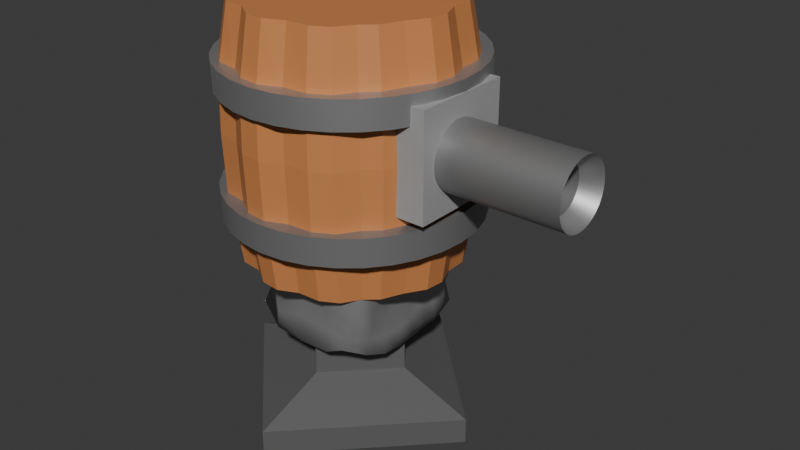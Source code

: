 # Source: kegturret.blend  (saved by Blender 4.5.90; exported with 4.5.12 LTS)
import bpy
from mathutils import Matrix  # noqa: F401  (used for matrix-valued properties, if any)

bpy.ops.wm.read_factory_settings(use_empty=True)
scene = bpy.context.scene
scene.name = 'Scene'

# ---- collections
col_collection = bpy.data.collections.new('Collection'); scene.collection.children.link(col_collection)

# ---- materials (node trees are filled in below, after node groups)
mat_material_003 = bpy.data.materials.new('Material.003')
mat_material_005 = bpy.data.materials.new('Material.005')
mat_material_004 = bpy.data.materials.new('Material.004')
mat_material_007 = bpy.data.materials.new('Material.007')
mat_material_009 = bpy.data.materials.new('Material.009')
mat_material_010 = bpy.data.materials.new('Material.010')
mat_material_011 = bpy.data.materials.new('Material.011')

# ---- node groups
ng_smooth_by_angle = bpy.data.node_groups.new('Smooth by Angle', 'GeometryNodeTree')
_s = ng_smooth_by_angle.interface.new_socket(name='Mesh', in_out='OUTPUT', socket_type='NodeSocketGeometry')
_s = ng_smooth_by_angle.interface.new_socket(name='Mesh', in_out='INPUT', socket_type='NodeSocketGeometry')
_s = ng_smooth_by_angle.interface.new_socket(name='Angle', in_out='INPUT', socket_type='NodeSocketFloat')
_s.subtype = 'ANGLE'
_s.default_value = 0.5236
_s.min_value = 0.0
_s.max_value = 3.142
_s.description = 'Maximum face angle for smooth edges'
_s = ng_smooth_by_angle.interface.new_socket(name='Ignore Sharpness', in_out='INPUT', socket_type='NodeSocketBool')
_s.force_non_field = True
ng_smooth_by_angle.description = 'Set the sharpness of mesh edges based on the angle between the neighboring faces'
ng_smooth_by_angle.is_modifier = True
_N = ng_smooth_by_angle.nodes; _L = ng_smooth_by_angle.links
n0 = _N.new('GeometryNodeSetShadeSmooth'); n0.name = 'Set Shade Smooth'; n0.location = (120, -80)
n0.domain = 'EDGE'
n1 = _N.new('GeometryNodeSetShadeSmooth'); n1.name = 'Set Shade Smooth.001'; n1.location = (300, -80)
n2 = _N.new('NodeGroupOutput'); n2.name = 'Group Output'; n2.location = (480, -80)
n3 = _N.new('GeometryNodeInputMeshEdgeAngle'); n3.name = 'Edge Angle'; n3.location = (-440, -240)
n4 = _N.new('NodeGroupInput'); n4.name = 'Group Input'; n4.location = (-80, -80)
n5 = _N.new('GeometryNodeInputEdgeSmooth'); n5.name = 'Is Edge Smooth'; n5.location = (-260, -120)
n6 = _N.new('GeometryNodeInputShadeSmooth'); n6.name = 'Is Shade Smooth'; n6.location = (-440, -397)
n7 = _N.new('FunctionNodeCompare'); n7.name = 'Compare'; n7.location = (-260, -260)
n7.operation = 'LESS_EQUAL'
n7.inputs[6].default_value = (0.0, 0.0, 0.0, 0.0)
n7.inputs[7].default_value = (0.0, 0.0, 0.0, 0.0)
n8 = _N.new('FunctionNodeBooleanMath'); n8.name = 'Boolean Math.001'; n8.location = (-80, -260)
n9 = _N.new('NodeGroupInput'); n9.name = 'Group Input.001'; n9.location = (-440, -329)
n10 = _N.new('NodeGroupInput'); n10.name = 'Group Input.002'; n10.location = (-259, -189)
n11 = _N.new('FunctionNodeBooleanMath'); n11.name = 'Boolean Math'; n11.location = (-80, -149)
n11.operation = 'OR'
n12 = _N.new('FunctionNodeBooleanMath'); n12.name = 'Boolean Math.002'; n12.location = (-260, -380)
n12.operation = 'OR'
n13 = _N.new('NodeGroupInput'); n13.name = 'Group Input.003'; n13.location = (-440, -460)
_L.new(n3.outputs[0], n7.inputs[0])
_L.new(n1.outputs[0], n2.inputs[0])
_L.new(n9.outputs[1], n7.inputs[1])
_L.new(n7.outputs[0], n8.inputs[0])
_L.new(n4.outputs[0], n0.inputs[0])
_L.new(n0.outputs[0], n1.inputs[0])
_L.new(n8.outputs[0], n0.inputs[2])
_L.new(n10.outputs[2], n11.inputs[1])
_L.new(n5.outputs[0], n11.inputs[0])
_L.new(n11.outputs[0], n0.inputs[1])
_L.new(n13.outputs[2], n12.inputs[1])
_L.new(n6.outputs[0], n12.inputs[0])
_L.new(n12.outputs[0], n8.inputs[1])
n2.is_active_output = True

# ---- material node trees
mat_material_003.use_nodes = True; mat_material_003.node_tree.nodes.clear()
_N = mat_material_003.node_tree.nodes; _L = mat_material_003.node_tree.links
n0 = _N.new('ShaderNodeBsdfPrincipled'); n0.name = 'Principled BSDF'; n0.location = (-200, 100)
n0.inputs[0].default_value = (0.6211, 0.2357, 0.07837, 1.0)
n1 = _N.new('ShaderNodeOutputMaterial'); n1.name = 'Material Output'; n1.location = (200, 100)
_L.new(n0.outputs[0], n1.inputs[0])
n1.is_active_output = True
mat_material_005.use_nodes = True; mat_material_005.node_tree.nodes.clear()
_N = mat_material_005.node_tree.nodes; _L = mat_material_005.node_tree.links
n0 = _N.new('ShaderNodeBsdfPrincipled'); n0.name = 'Principled BSDF'; n0.location = (-200, 100)
n0.inputs[0].default_value = (0.32, 0.32, 0.32, 1.0)
n0.inputs[1].default_value = 0.627
n1 = _N.new('ShaderNodeOutputMaterial'); n1.name = 'Material Output'; n1.location = (200, 100)
_L.new(n0.outputs[0], n1.inputs[0])
n1.is_active_output = True
mat_material_004.use_nodes = True; mat_material_004.node_tree.nodes.clear()
_N = mat_material_004.node_tree.nodes; _L = mat_material_004.node_tree.links
n0 = _N.new('ShaderNodeBsdfPrincipled'); n0.name = 'Principled BSDF'; n0.location = (-200, 100)
n0.inputs[0].default_value = (0.4887, 0.4887, 0.4887, 1.0)
n0.inputs[1].default_value = 0.8095
n1 = _N.new('ShaderNodeOutputMaterial'); n1.name = 'Material Output'; n1.location = (200, 100)
_L.new(n0.outputs[0], n1.inputs[0])
n1.is_active_output = True
mat_material_007.use_nodes = True; mat_material_007.node_tree.nodes.clear()
_N = mat_material_007.node_tree.nodes; _L = mat_material_007.node_tree.links
n0 = _N.new('ShaderNodeBsdfPrincipled'); n0.name = 'Principled BSDF'; n0.location = (-200, 100)
n0.inputs[0].default_value = (0.3743, 0.3743, 0.3743, 1.0)
n0.inputs[1].default_value = 0.7302
n1 = _N.new('ShaderNodeOutputMaterial'); n1.name = 'Material Output'; n1.location = (200, 100)
_L.new(n0.outputs[0], n1.inputs[0])
n1.is_active_output = True
mat_material_009.use_nodes = True; mat_material_009.node_tree.nodes.clear()
_N = mat_material_009.node_tree.nodes; _L = mat_material_009.node_tree.links
n0 = _N.new('ShaderNodeBsdfPrincipled'); n0.name = 'Principled BSDF'; n0.location = (-200, 100)
n0.inputs[0].default_value = (0.4607, 0.4607, 0.4607, 1.0)
n0.inputs[1].default_value = 0.6429
n1 = _N.new('ShaderNodeOutputMaterial'); n1.name = 'Material Output'; n1.location = (200, 100)
_L.new(n0.outputs[0], n1.inputs[0])
n1.is_active_output = True
mat_material_010.use_nodes = True; mat_material_010.node_tree.nodes.clear()
_N = mat_material_010.node_tree.nodes; _L = mat_material_010.node_tree.links
n0 = _N.new('ShaderNodeBsdfPrincipled'); n0.name = 'Principled BSDF'; n0.location = (-200, 100)
n0.inputs[0].default_value = (0.115, 0.115, 0.115, 1.0)
n1 = _N.new('ShaderNodeOutputMaterial'); n1.name = 'Material Output'; n1.location = (200, 100)
_L.new(n0.outputs[0], n1.inputs[0])
n1.is_active_output = True
mat_material_011.use_nodes = True; mat_material_011.node_tree.nodes.clear()
_N = mat_material_011.node_tree.nodes; _L = mat_material_011.node_tree.links
n0 = _N.new('ShaderNodeBsdfPrincipled'); n0.name = 'Principled BSDF'; n0.location = (-200, 100)
n0.inputs[0].default_value = (0.3663, 0.3663, 0.3663, 1.0)
n1 = _N.new('ShaderNodeOutputMaterial'); n1.name = 'Material Output'; n1.location = (200, 100)
_L.new(n0.outputs[0], n1.inputs[0])
n1.is_active_output = True

# ---- world
world_world = bpy.data.worlds.new('World'); scene.world = world_world
world_world.use_nodes = True; world_world.node_tree.nodes.clear()
_N = world_world.node_tree.nodes; _L = world_world.node_tree.links
n0 = _N.new('ShaderNodeOutputWorld'); n0.name = 'World Output'; n0.location = (200, 100)
n1 = _N.new('ShaderNodeBackground'); n1.name = 'Background'; n1.location = (-200, 100)
n1.inputs[0].default_value = (0.05088, 0.05088, 0.05088, 1.0)
_L.new(n1.outputs[0], n0.inputs[0])
n0.is_active_output = True
world_world.color = (0.05088, 0.05088, 0.05088)
world_world.sun_shadow_jitter_overblur = 0.0

# ---- meshes
me_cylinder = bpy.data.meshes.new('Cylinder')
me_cylinder.from_pydata([(0.0, 1.067, -1.0), (0.0, 1.067, 1.063), (0.1951, 0.9808, -1.0), (0.1951, 0.9808, 1.063), (0.407, 0.9887, -1.0), (0.407, 0.9887, 1.063), (0.5799, 0.8963, -1.0), (0.5799, 0.8963, 1.063), (0.7071, 0.7071, -1.0), (0.7071, 0.7071, 1.063), (0.8824, 0.5903, -1.0), (0.8824, 0.5903, 1.063), (0.9748, 0.4174, -1.0), (0.9748, 0.4174, 1.063), (0.9808, 0.1951, -1.0), (0.9808, 0.1951, 1.063), (1.059, 0.0, -1.0), (1.059, 0.0, 1.063), (1.04, -0.1951, -1.0), (1.04, -0.1951, 1.063), (0.9239, -0.3827, -1.0), (0.9239, -0.3827, 1.063), (0.8315, -0.597, -1.0), (0.8315, -0.597, 1.063), (0.7071, -0.7071, -1.0), (0.7071, -0.7071, 1.063), (0.5975, -0.8785, -1.0), (0.5975, -0.8785, 1.063), (0.4246, -0.9709, -1.0), (0.4246, -0.9709, 1.063), (0.1951, -0.9808, -1.0), (0.1951, -0.9808, 1.063), (0.0, -1.069, -1.0), (0.0, -1.069, 1.063), (-0.1951, -1.049, -1.0), (-0.1951, -1.049, 1.063), (-0.3827, -0.9239, -1.0), (-0.3827, -0.9239, 1.063), (-0.6031, -0.898, -1.0), (-0.6031, -0.898, 1.063), (-0.7547, -0.7736, -1.0), (-0.7547, -0.7736, 1.063), (-0.8315, -0.5556, -1.0), (-0.8315, -0.5556, 1.063), (-0.9804, -0.3956, -1.0), (-0.9804, -0.3956, 1.063), (-1.021, -0.208, -1.0), (-1.021, -0.208, 1.063), (-0.984, 0.0, -1.0), (-0.984, 0.0, 1.063), (-1.035, 0.2064, -1.0), (-1.035, 0.2064, 1.063), (-0.9782, 0.394, -1.0), (-0.9782, 0.394, 1.063), (-0.8315, 0.5556, -1.0), (-0.8315, 0.5556, 1.063), (-0.7701, 0.74, -1.0), (-0.7701, 0.74, 1.063), (-0.6186, 0.8643, -1.0), (-0.6186, 0.8643, 1.063), (-0.3827, 0.9239, -1.0), (-0.3827, 0.9239, 1.063), (-0.1951, 1.048, -1.0), (-0.1951, 1.048, 1.063), (-1.734e-09, 1.195, 0.07449), (0.22, 1.106, 0.07449), (0.4559, 1.107, 0.07449), (0.6508, 1.002, 0.07449), (0.7973, 0.7973, 0.07449), (0.9885, 0.6612, 0.07449), (1.093, 0.4663, 0.07449), (1.106, 0.22, 0.07449), (1.186, 0.0, 0.07449), (1.165, -0.22, 0.07449), (1.042, -0.4315, 0.07449), (0.9376, -0.6679, 0.07449), (0.7973, -0.7973, 0.07449), (0.6684, -0.9846, 0.07449), (0.4734, -1.089, 0.07449), (0.22, -1.106, 0.07449), (-1.734e-09, -1.196, 0.07449), (-0.22, -1.175, 0.07449), (-0.4315, -1.042, 0.07449), (-0.674, -1.004, 0.07449), (-0.8449, -0.8638, 0.07449), (-0.9376, -0.6265, 0.07449), (-1.098, -0.4444, 0.07449), (-1.146, -0.2329, 0.07449), (-1.112, 0.0, 0.07449), (-1.16, 0.2313, 0.07449), (-1.096, 0.4429, 0.07449), (-0.9376, 0.6265, 0.07449), (-0.8604, 0.8302, 0.07449), (-0.6895, 0.9704, 0.07449), (-0.4315, 1.042, 0.07449), (-0.22, 1.173, 0.07449), (-1.515e-09, 1.179, 0.5483), (0.2168, 1.09, 0.5483), (0.4497, 1.092, 0.5483), (0.6419, 0.989, 0.5483), (0.7859, 0.7859, 0.5483), (0.9751, 0.6523, 0.5483), (1.078, 0.4601, 0.5483), (1.09, 0.2168, 0.5483), (1.17, 0.0, 0.5483), (1.149, -0.2168, 0.5483), (1.027, -0.4254, 0.5483), (0.9242, -0.6589, 0.5483), (0.7859, -0.7859, 0.5483), (0.6594, -0.9712, 0.5483), (0.4673, -1.074, 0.5483), (0.2168, -1.09, 0.5483), (-1.515e-09, -1.18, 0.5483), (-0.2168, -1.159, 0.5483), (-0.4254, -1.027, 0.5483), (-0.6651, -0.9907, 0.5483), (-0.8335, -0.8525, 0.5483), (-0.9242, -0.6175, 0.5483), (-1.083, -0.4383, 0.5483), (-1.131, -0.2298, 0.5483), (-1.096, 0.0, 0.5483), (-1.144, 0.2282, 0.5483), (-1.081, 0.4367, 0.5483), (-0.9242, 0.6175, 0.5483), (-0.849, 0.8188, 0.5483), (-0.6805, 0.957, 0.5483), (-0.4254, 1.027, 0.5483), (-0.2168, 1.157, 0.5483), (0.216, 1.086, -0.3979), (0.448, 1.088, -0.3979), (0.6395, 0.9854, -0.3979), (0.7829, 0.7829, -0.3979), (0.9715, 0.6499, -0.3979), (1.074, 0.4585, -0.3979), (1.086, 0.216, -0.3979), (1.166, -4.161e-10, -0.3979), (1.145, -0.216, -0.3979), (1.023, -0.4237, -0.3979), (0.9206, -0.6566, -0.3979), (0.7829, -0.7829, -0.3979), (0.657, -0.9676, -0.3979), (0.4656, -1.07, -0.3979), (0.216, -1.086, -0.3979), (-1.456e-09, -1.176, -0.3979), (-0.216, -1.155, -0.3979), (-0.4237, -1.023, -0.3979), (-0.6627, -0.9871, -0.3979), (-0.8305, -0.8494, -0.3979), (-0.9206, -0.6151, -0.3979), (-1.079, -0.4366, -0.3979), (-1.126, -0.2289, -0.3979), (-1.091, -4.161e-10, -0.3979), (-1.14, 0.2274, -0.3979), (-1.077, 0.4351, -0.3979), (-0.9206, 0.6151, -0.3979), (-0.8459, 0.8158, -0.3979), (-0.6782, 0.9534, -0.3979), (-0.4237, 1.023, -0.3979), (-0.216, 1.153, -0.3979), (-1.456e-09, 1.174, -0.3979)], [], [(96, 1, 3, 97), (97, 3, 5, 98), (98, 5, 7, 99), (99, 7, 9, 100), (100, 9, 11, 101), (101, 11, 13, 102), (102, 13, 15, 103), (103, 15, 17, 104), (104, 17, 19, 105), (105, 19, 21, 106), (106, 21, 23, 107), (107, 23, 25, 108), (108, 25, 27, 109), (109, 27, 29, 110), (110, 29, 31, 111), (111, 31, 33, 112), (112, 33, 35, 113), (113, 35, 37, 114), (114, 37, 39, 115), (115, 39, 41, 116), (116, 41, 43, 117), (117, 43, 45, 118), (118, 45, 47, 119), (119, 47, 49, 120), (120, 49, 51, 121), (121, 51, 53, 122), (122, 53, 55, 123), (123, 55, 57, 124), (124, 57, 59, 125), (125, 59, 61, 126), (3, 1, 63, 61, 59, 57, 55, 53, 51, 49, 47, 45, 43, 41, 39, 37, 35, 33, 31, 29, 27, 25, 23, 21, 19, 17, 15, 13, 11, 9, 7, 5), (126, 61, 63, 127), (127, 63, 1, 96), (0, 2, 4, 6, 8, 10, 12, 14, 16, 18, 20, 22, 24, 26, 28, 30, 32, 34, 36, 38, 40, 42, 44, 46, 48, 50, 52, 54, 56, 58, 60, 62), (158, 95, 64, 159), (157, 94, 95, 158), (156, 93, 94, 157), (155, 92, 93, 156), (154, 91, 92, 155), (153, 90, 91, 154), (152, 89, 90, 153), (151, 88, 89, 152), (150, 87, 88, 151), (149, 86, 87, 150), (148, 85, 86, 149), (147, 84, 85, 148), (146, 83, 84, 147), (145, 82, 83, 146), (144, 81, 82, 145), (143, 80, 81, 144), (142, 79, 80, 143), (141, 78, 79, 142), (140, 77, 78, 141), (139, 76, 77, 140), (138, 75, 76, 139), (137, 74, 75, 138), (136, 73, 74, 137), (135, 72, 73, 136), (134, 71, 72, 135), (133, 70, 71, 134), (132, 69, 70, 133), (131, 68, 69, 132), (130, 67, 68, 131), (129, 66, 67, 130), (128, 65, 66, 129), (159, 64, 65, 128), (95, 127, 96, 64), (94, 126, 127, 95), (93, 125, 126, 94), (92, 124, 125, 93), (91, 123, 124, 92), (90, 122, 123, 91), (89, 121, 122, 90), (88, 120, 121, 89), (87, 119, 120, 88), (86, 118, 119, 87), (85, 117, 118, 86), (84, 116, 117, 85), (83, 115, 116, 84), (82, 114, 115, 83), (81, 113, 114, 82), (80, 112, 113, 81), (79, 111, 112, 80), (78, 110, 111, 79), (77, 109, 110, 78), (76, 108, 109, 77), (75, 107, 108, 76), (74, 106, 107, 75), (73, 105, 106, 74), (72, 104, 105, 73), (71, 103, 104, 72), (70, 102, 103, 71), (69, 101, 102, 70), (68, 100, 101, 69), (67, 99, 100, 68), (66, 98, 99, 67), (65, 97, 98, 66), (64, 96, 97, 65), (0, 159, 128, 2), (2, 128, 129, 4), (4, 129, 130, 6), (6, 130, 131, 8), (8, 131, 132, 10), (10, 132, 133, 12), (12, 133, 134, 14), (14, 134, 135, 16), (16, 135, 136, 18), (18, 136, 137, 20), (20, 137, 138, 22), (22, 138, 139, 24), (24, 139, 140, 26), (26, 140, 141, 28), (28, 141, 142, 30), (30, 142, 143, 32), (32, 143, 144, 34), (34, 144, 145, 36), (36, 145, 146, 38), (38, 146, 147, 40), (40, 147, 148, 42), (42, 148, 149, 44), (44, 149, 150, 46), (46, 150, 151, 48), (48, 151, 152, 50), (50, 152, 153, 52), (52, 153, 154, 54), (54, 154, 155, 56), (56, 155, 156, 58), (58, 156, 157, 60), (60, 157, 158, 62), (62, 158, 159, 0)])
_uv = me_cylinder.uv_layers.new(name='UVMap')
_uv.uv.foreach_set('vector', [1.0, 0.875, 1.0, 1.0, 0.9688, 1.0, 0.9688, 0.875, 0.9688, 0.875, 0.9688, 1.0, 0.9375, 1.0, 0.9375, 0.875, 0.9375, 0.875, 0.9375, 1.0, 0.9062, 1.0, 0.9062, 0.875, 0.9062, 0.875, 0.9062, 1.0, 0.875, 1.0, 0.875, 0.875, 0.875, 0.875, 0.875, 1.0, 0.8438, 1.0, 0.8438, 0.875, 0.8438, 0.875, 0.8438, 1.0, 0.8125, 1.0, 0.8125, 0.875, 0.8125, 0.875, 0.8125, 1.0, 0.7812, 1.0, 0.7812, 0.875, 0.7812, 0.875, 0.7812, 1.0, 0.75, 1.0, 0.75, 0.875, 0.75, 0.875, 0.75, 1.0, 0.7188, 1.0, 0.7188, 0.875, 0.7188, 0.875, 0.7188, 1.0, 0.6875, 1.0, 0.6875, 0.875, 0.6875, 0.875, 0.6875, 1.0, 0.6562, 1.0, 0.6562, 0.875, 0.6562, 0.875, 0.6562, 1.0, 0.625, 1.0, 0.625, 0.875, 0.625, 0.875, 0.625, 1.0, 0.5938, 1.0, 0.5938, 0.875, 0.5938, 0.875, 0.5938, 1.0, 0.5625, 1.0, 0.5625, 0.875, 0.5625, 0.875, 0.5625, 1.0, 0.5312, 1.0, 0.5312, 0.875, 0.5312, 0.875, 0.5312, 1.0, 0.5, 1.0, 0.5, 0.875, 0.5, 0.875, 0.5, 1.0, 0.4688, 1.0, 0.4688, 0.875, 0.4688, 0.875, 0.4688, 1.0, 0.4375, 1.0, 0.4375, 0.875, 0.4375, 0.875, 0.4375, 1.0, 0.4062, 1.0, 0.4062, 0.875, 0.4062, 0.875, 0.4062, 1.0, 0.375, 1.0, 0.375, 0.875, 0.375, 0.875, 0.375, 1.0, 0.3438, 1.0, 0.3438, 0.875, 0.3438, 0.875, 0.3438, 1.0, 0.3125, 1.0, 0.3125, 0.875, 0.3125, 0.875, 0.3125, 1.0, 0.2812, 1.0, 0.2812, 0.875, 0.2812, 0.875, 0.2812, 1.0, 0.25, 1.0, 0.25, 0.875, 0.25, 0.875, 0.25, 1.0, 0.2188, 1.0, 0.2188, 0.875, 0.2188, 0.875, 0.2188, 1.0, 0.1875, 1.0, 0.1875, 0.875, 0.1875, 0.875, 0.1875, 1.0, 0.1562, 1.0, 0.1562, 0.875, 0.1562, 0.875, 0.1562, 1.0, 0.125, 1.0, 0.125, 0.875, 0.125, 0.875, 0.125, 1.0, 0.09375, 1.0, 0.09375, 0.875, 0.09375, 0.875, 0.09375, 1.0, 0.0625, 1.0, 0.0625, 0.875, 0.2968, 0.4854, 0.25, 0.49, 0.2032, 0.4854, 0.1582, 0.4717, 0.1167, 0.4496, 0.08029, 0.4197, 0.05045, 0.3833, 0.02827, 0.3418, 0.01461, 0.2968, 0.01, 0.25, 0.01461, 0.2032, 0.02827, 0.1582, 0.05045, 0.1167, 0.08029, 0.08029, 0.1167, 0.05045, 0.1582, 0.02827, 0.2032, 0.01461, 0.25, 0.01, 0.2968, 0.01461, 0.3418, 0.02827, 0.3833, 0.05045, 0.4197, 0.08029, 0.4496, 0.1167, 0.4717, 0.1582, 0.4854, 0.2032, 0.49, 0.25, 0.4854, 0.2968, 0.4717, 0.3418, 0.4496, 0.3833, 0.4197, 0.4197, 0.3833, 0.4496, 0.3418, 0.4717, 0.0625, 0.875, 0.0625, 1.0, 0.03125, 1.0, 0.03125, 0.875, 0.03125, 0.875, 0.03125, 1.0, 0.0, 1.0, 0.0, 0.875, 0.75, 0.49, 0.7968, 0.4854, 0.8418, 0.4717, 0.8833, 0.4496, 0.9197, 0.4197, 0.9496, 0.3833, 0.9717, 0.3418, 0.9854, 0.2968, 0.99, 0.25, 0.9854, 0.2032, 0.9717, 0.1582, 0.9496, 0.1167, 0.9197, 0.08029, 0.8833, 0.05045, 0.8418, 0.02827, 0.7968, 0.01461, 0.75, 0.01, 0.7032, 0.01461, 0.6582, 0.02827, 0.6167, 0.05045, 0.5803, 0.08029, 0.5504, 0.1167, 0.5283, 0.1582, 0.5146, 0.2032, 0.51, 0.25, 0.5146, 0.2968, 0.5283, 0.3418, 0.5504, 0.3833, 0.5803, 0.4197, 0.6167, 0.4496, 0.6582, 0.4717, 0.7032, 0.4854, 0.03125, 0.625, 0.03125, 0.75, 0.0, 0.75, 0.0, 0.625, 0.0625, 0.625, 0.0625, 0.75, 0.03125, 0.75, 0.03125, 0.625, 0.09375, 0.625, 0.09375, 0.75, 0.0625, 0.75, 0.0625, 0.625, 0.125, 0.625, 0.125, 0.75, 0.09375, 0.75, 0.09375, 0.625, 0.1562, 0.625, 0.1562, 0.75, 0.125, 0.75, 0.125, 0.625, 0.1875, 0.625, 0.1875, 0.75, 0.1562, 0.75, 0.1562, 0.625, 0.2188, 0.625, 0.2188, 0.75, 0.1875, 0.75, 0.1875, 0.625, 0.25, 0.625, 0.25, 0.75, 0.2188, 0.75, 0.2188, 0.625, 0.2812, 0.625, 0.2812, 0.75, 0.25, 0.75, 0.25, 0.625, 0.3125, 0.625, 0.3125, 0.75, 0.2812, 0.75, 0.2812, 0.625, 0.3438, 0.625, 0.3438, 0.75, 0.3125, 0.75, 0.3125, 0.625, 0.375, 0.625, 0.375, 0.75, 0.3438, 0.75, 0.3438, 0.625, 0.4062, 0.625, 0.4062, 0.75, 0.375, 0.75, 0.375, 0.625, 0.4375, 0.625, 0.4375, 0.75, 0.4062, 0.75, 0.4062, 0.625, 0.4688, 0.625, 0.4688, 0.75, 0.4375, 0.75, 0.4375, 0.625, 0.5, 0.625, 0.5, 0.75, 0.4688, 0.75, 0.4688, 0.625, 0.5312, 0.625, 0.5312, 0.75, 0.5, 0.75, 0.5, 0.625, 0.5625, 0.625, 0.5625, 0.75, 0.5312, 0.75, 0.5312, 0.625, 0.5938, 0.625, 0.5938, 0.75, 0.5625, 0.75, 0.5625, 0.625, 0.625, 0.625, 0.625, 0.75, 0.5938, 0.75, 0.5938, 0.625, 0.6562, 0.625, 0.6562, 0.75, 0.625, 0.75, 0.625, 0.625, 0.6875, 0.625, 0.6875, 0.75, 0.6562, 0.75, 0.6562, 0.625, 0.7188, 0.625, 0.7188, 0.75, 0.6875, 0.75, 0.6875, 0.625, 0.75, 0.625, 0.75, 0.75, 0.7188, 0.75, 0.7188, 0.625, 0.7812, 0.625, 0.7812, 0.75, 0.75, 0.75, 0.75, 0.625, 0.8125, 0.625, 0.8125, 0.75, 0.7812, 0.75, 0.7812, 0.625, 0.8438, 0.625, 0.8438, 0.75, 0.8125, 0.75, 0.8125, 0.625, 0.875, 0.625, 0.875, 0.75, 0.8438, 0.75, 0.8438, 0.625, 0.9062, 0.625, 0.9062, 0.75, 0.875, 0.75, 0.875, 0.625, 0.9375, 0.625, 0.9375, 0.75, 0.9062, 0.75, 0.9062, 0.625, 0.9688, 0.625, 0.9688, 0.75, 0.9375, 0.75, 0.9375, 0.625, 1.0, 0.625, 1.0, 0.75, 0.9688, 0.75, 0.9688, 0.625, 0.03125, 0.75, 0.03125, 0.875, 0.0, 0.875, 0.0, 0.75, 0.0625, 0.75, 0.0625, 0.875, 0.03125, 0.875, 0.03125, 0.75, 0.09375, 0.75, 0.09375, 0.875, 0.0625, 0.875, 0.0625, 0.75, 0.125, 0.75, 0.125, 0.875, 0.09375, 0.875, 0.09375, 0.75, 0.1562, 0.75, 0.1562, 0.875, 0.125, 0.875, 0.125, 0.75, 0.1875, 0.75, 0.1875, 0.875, 0.1562, 0.875, 0.1562, 0.75, 0.2188, 0.75, 0.2188, 0.875, 0.1875, 0.875, 0.1875, 0.75, 0.25, 0.75, 0.25, 0.875, 0.2188, 0.875, 0.2188, 0.75, 0.2812, 0.75, 0.2812, 0.875, 0.25, 0.875, 0.25, 0.75, 0.3125, 0.75, 0.3125, 0.875, 0.2812, 0.875, 0.2812, 0.75, 0.3438, 0.75, 0.3438, 0.875, 0.3125, 0.875, 0.3125, 0.75, 0.375, 0.75, 0.375, 0.875, 0.3438, 0.875, 0.3438, 0.75, 0.4062, 0.75, 0.4062, 0.875, 0.375, 0.875, 0.375, 0.75, 0.4375, 0.75, 0.4375, 0.875, 0.4062, 0.875, 0.4062, 0.75, 0.4688, 0.75, 0.4688, 0.875, 0.4375, 0.875, 0.4375, 0.75, 0.5, 0.75, 0.5, 0.875, 0.4688, 0.875, 0.4688, 0.75, 0.5312, 0.75, 0.5312, 0.875, 0.5, 0.875, 0.5, 0.75, 0.5625, 0.75, 0.5625, 0.875, 0.5312, 0.875, 0.5312, 0.75, 0.5938, 0.75, 0.5938, 0.875, 0.5625, 0.875, 0.5625, 0.75, 0.625, 0.75, 0.625, 0.875, 0.5938, 0.875, 0.5938, 0.75, 0.6562, 0.75, 0.6562, 0.875, 0.625, 0.875, 0.625, 0.75, 0.6875, 0.75, 0.6875, 0.875, 0.6562, 0.875, 0.6562, 0.75, 0.7188, 0.75, 0.7188, 0.875, 0.6875, 0.875, 0.6875, 0.75, 0.75, 0.75, 0.75, 0.875, 0.7188, 0.875, 0.7188, 0.75, 0.7812, 0.75, 0.7812, 0.875, 0.75, 0.875, 0.75, 0.75, 0.8125, 0.75, 0.8125, 0.875, 0.7812, 0.875, 0.7812, 0.75, 0.8438, 0.75, 0.8438, 0.875, 0.8125, 0.875, 0.8125, 0.75, 0.875, 0.75, 0.875, 0.875, 0.8438, 0.875, 0.8438, 0.75, 0.9062, 0.75, 0.9062, 0.875, 0.875, 0.875, 0.875, 0.75, 0.9375, 0.75, 0.9375, 0.875, 0.9062, 0.875, 0.9062, 0.75, 0.9688, 0.75, 0.9688, 0.875, 0.9375, 0.875, 0.9375, 0.75, 1.0, 0.75, 1.0, 0.875, 0.9688, 0.875, 0.9688, 0.75, 1.0, 0.5, 1.0, 0.625, 0.9688, 0.625, 0.9688, 0.5, 0.9688, 0.5, 0.9688, 0.625, 0.9375, 0.625, 0.9375, 0.5, 0.9375, 0.5, 0.9375, 0.625, 0.9062, 0.625, 0.9062, 0.5, 0.9062, 0.5, 0.9062, 0.625, 0.875, 0.625, 0.875, 0.5, 0.875, 0.5, 0.875, 0.625, 0.8438, 0.625, 0.8438, 0.5, 0.8438, 0.5, 0.8438, 0.625, 0.8125, 0.625, 0.8125, 0.5, 0.8125, 0.5, 0.8125, 0.625, 0.7812, 0.625, 0.7812, 0.5, 0.7812, 0.5, 0.7812, 0.625, 0.75, 0.625, 0.75, 0.5, 0.75, 0.5, 0.75, 0.625, 0.7188, 0.625, 0.7188, 0.5, 0.7188, 0.5, 0.7188, 0.625, 0.6875, 0.625, 0.6875, 0.5, 0.6875, 0.5, 0.6875, 0.625, 0.6562, 0.625, 0.6562, 0.5, 0.6562, 0.5, 0.6562, 0.625, 0.625, 0.625, 0.625, 0.5, 0.625, 0.5, 0.625, 0.625, 0.5938, 0.625, 0.5938, 0.5, 0.5938, 0.5, 0.5938, 0.625, 0.5625, 0.625, 0.5625, 0.5, 0.5625, 0.5, 0.5625, 0.625, 0.5312, 0.625, 0.5312, 0.5, 0.5312, 0.5, 0.5312, 0.625, 0.5, 0.625, 0.5, 0.5, 0.5, 0.5, 0.5, 0.625, 0.4688, 0.625, 0.4688, 0.5, 0.4688, 0.5, 0.4688, 0.625, 0.4375, 0.625, 0.4375, 0.5, 0.4375, 0.5, 0.4375, 0.625, 0.4062, 0.625, 0.4062, 0.5, 0.4062, 0.5, 0.4062, 0.625, 0.375, 0.625, 0.375, 0.5, 0.375, 0.5, 0.375, 0.625, 0.3438, 0.625, 0.3438, 0.5, 0.3438, 0.5, 0.3438, 0.625, 0.3125, 0.625, 0.3125, 0.5, 0.3125, 0.5, 0.3125, 0.625, 0.2812, 0.625, 0.2812, 0.5, 0.2812, 0.5, 0.2812, 0.625, 0.25, 0.625, 0.25, 0.5, 0.25, 0.5, 0.25, 0.625, 0.2188, 0.625, 0.2188, 0.5, 0.2188, 0.5, 0.2188, 0.625, 0.1875, 0.625, 0.1875, 0.5, 0.1875, 0.5, 0.1875, 0.625, 0.1562, 0.625, 0.1562, 0.5, 0.1562, 0.5, 0.1562, 0.625, 0.125, 0.625, 0.125, 0.5, 0.125, 0.5, 0.125, 0.625, 0.09375, 0.625, 0.09375, 0.5, 0.09375, 0.5, 0.09375, 0.625, 0.0625, 0.625, 0.0625, 0.5, 0.0625, 0.5, 0.0625, 0.625, 0.03125, 0.625, 0.03125, 0.5, 0.03125, 0.5, 0.03125, 0.625, 0.0, 0.625, 0.0, 0.5])
me_cylinder.materials.append(mat_material_003)
me_cylinder.update()
me_circle_002 = bpy.data.meshes.new('Circle.002')
me_circle_002.from_pydata([(0.05367, -0.9885, 0.2086), (-0.1414, -0.9693, 0.2079), (-0.329, -0.9125, 0.2056), (-0.5019, -0.8201, 0.202), (-0.6534, -0.6959, 0.1971), (-0.7778, -0.5444, 0.1912), (-0.8702, -0.3717, 0.1844), (-0.9271, -0.1842, 0.177), (-0.9463, 0.01071, 0.1694), (-0.9271, 0.2057, 0.1617), (-0.8702, 0.3931, 0.1543), (-0.7778, 0.5659, 0.1475), (-0.6534, 0.7173, 0.1416), (-0.5019, 0.8415, 0.1367), (-0.329, 0.9339, 0.1331), (-0.1414, 0.9907, 0.1309), (0.05367, 1.01, 0.1301), (0.2488, 0.9907, 0.1309), (0.4364, 0.9339, 0.1331), (0.6092, 0.8415, 0.1367), (0.7608, 0.7173, 0.1416), (0.8851, 0.5659, 0.1475), (0.9775, 0.3931, 0.1543), (1.034, 0.2057, 0.1617), (1.054, 0.01071, 0.1694), (1.034, -0.1842, 0.177), (0.9775, -0.3717, 0.1844), (0.8851, -0.5444, 0.1912), (0.7608, -0.6959, 0.1971), (0.6092, -0.8201, 0.202), (0.4364, -0.9125, 0.2056), (0.2488, -0.9693, 0.2079), (0.07114, -0.993, -0.004287), (-0.1239, -0.9738, -0.005041), (-0.3115, -0.9169, -0.007275), (-0.4844, -0.8246, -0.0109), (-0.636, -0.7003, -0.01579), (-0.7603, -0.5489, -0.02173), (-0.8527, -0.3761, -0.02852), (-0.9096, -0.1887, -0.03589), (-0.9289, 0.006267, -0.04354), (-0.9096, 0.2012, -0.0512), (-0.8527, 0.3887, -0.05857), (-0.7603, 0.5614, -0.06536), (-0.636, 0.7128, -0.0713), (-0.4844, 0.8371, -0.07619), (-0.3115, 0.9294, -0.07981), (-0.1239, 0.9863, -0.08205), (0.07114, 1.005, -0.0828), (0.2662, 0.9863, -0.08205), (0.4538, 0.9294, -0.07981), (0.6267, 0.8371, -0.07619), (0.7782, 0.7128, -0.0713), (0.9026, 0.5614, -0.06536), (0.995, 0.3887, -0.05857), (1.052, 0.2012, -0.0512), (1.071, 0.006267, -0.04354), (1.052, -0.1887, -0.03589), (0.995, -0.3761, -0.02852), (0.9026, -0.5489, -0.02173), (0.7782, -0.7003, -0.01579), (0.6267, -0.8246, -0.0109), (0.4538, -0.9169, -0.007275), (0.2662, -0.9738, -0.005041), (0.07114, -1.24, 0.005407), (-0.1721, -1.216, 0.004467), (-0.406, -1.145, 0.001681), (-0.6216, -1.03, -0.002843), (-0.8106, -0.8748, -0.008931), (-0.9656, -0.686, -0.01635), (-1.081, -0.4705, -0.02481), (-1.152, -0.2368, -0.03399), (-1.176, 0.006267, -0.04354), (-1.152, 0.2493, -0.0531), (-1.081, 0.4831, -0.06228), (-0.9656, 0.6985, -0.07074), (-0.8106, 0.8873, -0.07816), (-0.6216, 1.042, -0.08425), (-0.406, 1.157, -0.08877), (-0.1721, 1.228, -0.09156), (0.07114, 1.252, -0.0925), (0.3144, 1.228, -0.09156), (0.5483, 1.157, -0.08877), (0.7639, 1.042, -0.08425), (0.9529, 0.8873, -0.07816), (1.108, 0.6985, -0.07074), (1.223, 0.4831, -0.06228), (1.294, 0.2493, -0.0531), (1.318, 0.006267, -0.04354), (1.294, -0.2368, -0.03399), (1.223, -0.4705, -0.02481), (1.108, -0.686, -0.01635), (0.9529, -0.8748, -0.008931), (0.7639, -1.03, -0.002843), (0.5483, -1.145, 0.001681), (0.3144, -1.216, 0.004467), (0.07114, -1.231, 0.2242), (-0.1721, -1.207, 0.2233), (-0.406, -1.136, 0.2205), (-0.6216, -1.021, 0.216), (-0.8106, -0.8662, 0.2099), (-0.9656, -0.6774, 0.2025), (-1.081, -0.4619, 0.194), (-1.152, -0.2282, 0.1848), (-1.176, 0.01486, 0.1753), (-1.152, 0.2579, 0.1657), (-1.081, 0.4917, 0.1565), (-0.9656, 0.7071, 0.1481), (-0.8106, 0.8959, 0.1407), (-0.6216, 1.051, 0.1346), (-0.406, 1.166, 0.13), (-0.1721, 1.237, 0.1273), (0.07114, 1.261, 0.1263), (0.3144, 1.237, 0.1273), (0.5483, 1.166, 0.13), (0.7639, 1.051, 0.1346), (0.9529, 0.8959, 0.1407), (1.108, 0.7071, 0.1481), (1.223, 0.4917, 0.1565), (1.294, 0.2579, 0.1657), (1.318, 0.01486, 0.1753), (1.294, -0.2282, 0.1848), (1.223, -0.4619, 0.194), (1.108, -0.6774, 0.2025), (0.9529, -0.8662, 0.2099), (0.7639, -1.021, 0.216), (0.5483, -1.136, 0.2205), (0.3144, -1.207, 0.2233)], [], [(24, 23, 55, 56), (11, 10, 42, 43), (25, 24, 56, 57), (12, 11, 43, 44), (26, 25, 57, 58), (13, 12, 44, 45), (27, 26, 58, 59), (14, 13, 45, 46), (1, 0, 32, 33), (28, 27, 59, 60), (15, 14, 46, 47), (2, 1, 33, 34), (29, 28, 60, 61), (16, 15, 47, 48), (3, 2, 34, 35), (30, 29, 61, 62), (17, 16, 48, 49), (4, 3, 35, 36), (31, 30, 62, 63), (18, 17, 49, 50), (5, 4, 36, 37), (0, 31, 63, 32), (19, 18, 50, 51), (6, 5, 37, 38), (20, 19, 51, 52), (7, 6, 38, 39), (21, 20, 52, 53), (8, 7, 39, 40), (22, 21, 53, 54), (9, 8, 40, 41), (23, 22, 54, 55), (10, 9, 41, 42), (37, 36, 68, 69), (32, 63, 95, 64), (51, 50, 82, 83), (38, 37, 69, 70), (52, 51, 83, 84), (39, 38, 70, 71), (53, 52, 84, 85), (40, 39, 71, 72), (54, 53, 85, 86), (41, 40, 72, 73), (55, 54, 86, 87), (42, 41, 73, 74), (56, 55, 87, 88), (43, 42, 74, 75), (57, 56, 88, 89), (44, 43, 75, 76), (58, 57, 89, 90), (45, 44, 76, 77), (59, 58, 90, 91), (46, 45, 77, 78), (33, 32, 64, 65), (60, 59, 91, 92), (47, 46, 78, 79), (34, 33, 65, 66), (61, 60, 92, 93), (48, 47, 79, 80), (35, 34, 66, 67), (62, 61, 93, 94), (49, 48, 80, 81), (36, 35, 67, 68), (63, 62, 94, 95), (50, 49, 81, 82), (72, 71, 103, 104), (86, 85, 117, 118), (73, 72, 104, 105), (87, 86, 118, 119), (74, 73, 105, 106), (88, 87, 119, 120), (75, 74, 106, 107), (89, 88, 120, 121), (76, 75, 107, 108), (90, 89, 121, 122), (77, 76, 108, 109), (91, 90, 122, 123), (78, 77, 109, 110), (65, 64, 96, 97), (92, 91, 123, 124), (79, 78, 110, 111), (66, 65, 97, 98), (93, 92, 124, 125), (80, 79, 111, 112), (67, 66, 98, 99), (94, 93, 125, 126), (81, 80, 112, 113), (68, 67, 99, 100), (95, 94, 126, 127), (82, 81, 113, 114), (69, 68, 100, 101), (64, 95, 127, 96), (83, 82, 114, 115), (70, 69, 101, 102), (84, 83, 115, 116), (71, 70, 102, 103), (85, 84, 116, 117), (23, 24, 120, 119), (10, 11, 107, 106), (24, 25, 121, 120), (11, 12, 108, 107), (25, 26, 122, 121), (12, 13, 109, 108), (26, 27, 123, 122), (13, 14, 110, 109), (0, 1, 97, 96), (27, 28, 124, 123), (14, 15, 111, 110), (1, 2, 98, 97), (28, 29, 125, 124), (15, 16, 112, 111), (2, 3, 99, 98), (29, 30, 126, 125), (16, 17, 113, 112), (3, 4, 100, 99), (30, 31, 127, 126), (17, 18, 114, 113), (4, 5, 101, 100), (31, 0, 96, 127), (18, 19, 115, 114), (5, 6, 102, 101), (19, 20, 116, 115), (6, 7, 103, 102), (20, 21, 117, 116), (7, 8, 104, 103), (21, 22, 118, 117), (8, 9, 105, 104), (22, 23, 119, 118), (9, 10, 106, 105)])
me_circle_002.polygons.foreach_set('use_smooth', [True] * 128)
_uv = me_circle_002.uv_layers.new(name='UVMap')
_uv.uv.foreach_set('vector', [0.0, 0.0, 0.0, 0.0, 0.0, 0.0, 0.0, 0.0, 0.0, 0.0, 0.0, 0.0, 0.0, 0.0, 0.0, 0.0, 0.0, 0.0, 0.0, 0.0, 0.0, 0.0, 0.0, 0.0, 0.0, 0.0, 0.0, 0.0, 0.0, 0.0, 0.0, 0.0, 0.0, 0.0, 0.0, 0.0, 0.0, 0.0, 0.0, 0.0, 0.0, 0.0, 0.0, 0.0, 0.0, 0.0, 0.0, 0.0, 0.0, 0.0, 0.0, 0.0, 0.0, 0.0, 0.0, 0.0, 0.0, 0.0, 0.0, 0.0, 0.0, 0.0, 0.0, 0.0, 0.0, 0.0, 0.0, 0.0, 0.0, 0.0, 0.0, 0.0, 0.0, 0.0, 0.0, 0.0, 0.0, 0.0, 0.0, 0.0, 0.0, 0.0, 0.0, 0.0, 0.0, 0.0, 0.0, 0.0, 0.0, 0.0, 0.0, 0.0, 0.0, 0.0, 0.0, 0.0, 0.0, 0.0, 0.0, 0.0, 0.0, 0.0, 0.0, 0.0, 0.0, 0.0, 0.0, 0.0, 0.0, 0.0, 0.0, 0.0, 0.0, 0.0, 0.0, 0.0, 0.0, 0.0, 0.0, 0.0, 0.0, 0.0, 0.0, 0.0, 0.0, 0.0, 0.0, 0.0, 0.0, 0.0, 0.0, 0.0, 0.0, 0.0, 0.0, 0.0, 0.0, 0.0, 0.0, 0.0, 0.0, 0.0, 0.0, 0.0, 0.0, 0.0, 0.0, 0.0, 0.0, 0.0, 0.0, 0.0, 0.0, 0.0, 0.0, 0.0, 0.0, 0.0, 0.0, 0.0, 0.0, 0.0, 0.0, 0.0, 0.0, 0.0, 0.0, 0.0, 0.0, 0.0, 0.0, 0.0, 0.0, 0.0, 0.0, 0.0, 0.0, 0.0, 0.0, 0.0, 0.0, 0.0, 0.0, 0.0, 0.0, 0.0, 0.0, 0.0, 0.0, 0.0, 0.0, 0.0, 0.0, 0.0, 0.0, 0.0, 0.0, 0.0, 0.0, 0.0, 0.0, 0.0, 0.0, 0.0, 0.0, 0.0, 0.0, 0.0, 0.0, 0.0, 0.0, 0.0, 0.0, 0.0, 0.0, 0.0, 0.0, 0.0, 0.0, 0.0, 0.0, 0.0, 0.0, 0.0, 0.0, 0.0, 0.0, 0.0, 0.0, 0.0, 0.0, 0.0, 0.0, 0.0, 0.0, 0.0, 0.0, 0.0, 0.0, 0.0, 0.0, 0.0, 0.0, 0.0, 0.0, 0.0, 0.0, 0.0, 0.0, 0.0, 0.0, 0.0, 0.0, 0.0, 0.0, 0.0, 0.0, 0.0, 0.0, 0.0, 0.0, 0.0, 0.0, 0.0, 0.0, 0.0, 0.0, 0.0, 0.0, 0.0, 0.0, 0.0, 0.0, 0.0, 0.0, 0.0, 0.0, 0.0, 0.0, 0.0, 0.0, 0.0, 0.0, 0.0, 0.0, 0.0, 0.0, 0.0, 0.0, 0.0, 0.0, 0.0, 0.0, 0.0, 0.0, 0.0, 0.0, 0.0, 0.0, 0.0, 0.0, 0.0, 0.0, 0.0, 0.0, 0.0, 0.0, 0.0, 0.0, 0.0, 0.0, 0.0, 0.0, 0.0, 0.0, 0.0, 0.0, 0.0, 0.0, 0.0, 0.0, 0.0, 0.0, 0.0, 0.0, 0.0, 0.0, 0.0, 0.0, 0.0, 0.0, 0.0, 0.0, 0.0, 0.0, 0.0, 0.0, 0.0, 0.0, 0.0, 0.0, 0.0, 0.0, 0.0, 0.0, 0.0, 0.0, 0.0, 0.0, 0.0, 0.0, 0.0, 0.0, 0.0, 0.0, 0.0, 0.0, 0.0, 0.0, 0.0, 0.0, 0.0, 0.0, 0.0, 0.0, 0.0, 0.0, 0.0, 0.0, 0.0, 0.0, 0.0, 0.0, 0.0, 0.0, 0.0, 0.0, 0.0, 0.0, 0.0, 0.0, 0.0, 0.0, 0.0, 0.0, 0.0, 0.0, 0.0, 0.0, 0.0, 0.0, 0.0, 0.0, 0.0, 0.0, 0.0, 0.0, 0.0, 0.0, 0.0, 0.0, 0.0, 0.0, 0.0, 0.0, 0.0, 0.0, 0.0, 0.0, 0.0, 0.0, 0.0, 0.0, 0.0, 0.0, 0.0, 0.0, 0.0, 0.0, 0.0, 0.0, 0.0, 0.0, 0.0, 0.0, 0.0, 0.0, 0.0, 0.0, 0.0, 0.0, 0.0, 0.0, 0.0, 0.0, 0.0, 0.0, 0.0, 0.0, 0.0, 0.0, 0.0, 0.0, 0.0, 0.0, 0.0, 0.0, 0.0, 0.0, 0.0, 0.0, 0.0, 0.0, 0.0, 0.0, 0.0, 0.0, 0.0, 0.0, 0.0, 0.0, 0.0, 0.0, 0.0, 0.0, 0.0, 0.0, 0.0, 0.0, 0.0, 0.0, 0.0, 0.0, 0.0, 0.0, 0.0, 0.0, 0.0, 0.0, 0.0, 0.0, 0.0, 0.0, 0.0, 0.0, 0.0, 0.0, 0.0, 0.0, 0.0, 0.0, 0.0, 0.0, 0.0, 0.0, 0.0, 0.0, 0.0, 0.0, 0.0, 0.0, 0.0, 0.0, 0.0, 0.0, 0.0, 0.0, 0.0, 0.0, 0.0, 0.0, 0.0, 0.0, 0.0, 0.0, 0.0, 0.0, 0.0, 0.0, 0.0, 0.0, 0.0, 0.0, 0.0, 0.0, 0.0, 0.0, 0.0, 0.0, 0.0, 0.0, 0.0, 0.0, 0.0, 0.0, 0.0, 0.0, 0.0, 0.0, 0.0, 0.0, 0.0, 0.0, 0.0, 0.0, 0.0, 0.0, 0.0, 0.0, 0.0, 0.0, 0.0, 0.0, 0.0, 0.0, 0.0, 0.0, 0.0, 0.0, 0.0, 0.0, 0.0, 0.0, 0.0, 0.0, 0.0, 0.0, 0.0, 0.0, 0.0, 0.0, 0.0, 0.0, 0.0, 0.0, 0.0, 0.0, 0.0, 0.0, 0.0, 0.0, 0.0, 0.0, 0.0, 0.0, 0.0, 0.0, 0.0, 0.0, 0.0, 0.0, 0.0, 0.0, 0.0, 0.0, 0.0, 0.0, 0.0, 0.0, 0.0, 0.0, 0.0, 0.0, 0.0, 0.0, 0.0, 0.0, 0.0, 0.0, 0.0, 0.0, 0.0, 0.0, 0.0, 0.0, 0.0, 0.0, 0.0, 0.0, 0.0, 0.0, 0.0, 0.0, 0.0, 0.0, 0.0, 0.0, 0.0, 0.0, 0.0, 0.0, 0.0, 0.0, 0.0, 0.0, 0.0, 0.0, 0.0, 0.0, 0.0, 0.0, 0.0, 0.0, 0.0, 0.0, 0.0, 0.0, 0.0, 0.0, 0.0, 0.0, 0.0, 0.0, 0.0, 0.0, 0.0, 0.0, 0.0, 0.0, 0.0, 0.0, 0.0, 0.0, 0.0, 0.0, 0.0, 0.0, 0.0, 0.0, 0.0, 0.0, 0.0, 0.0, 0.0, 0.0, 0.0, 0.0, 0.0, 0.0, 0.0, 0.0, 0.0, 0.0, 0.0, 0.0, 0.0, 0.0, 0.0, 0.0, 0.0, 0.0, 0.0, 0.0, 0.0, 0.0, 0.0, 0.0, 0.0, 0.0, 0.0, 0.0, 0.0, 0.0, 0.0, 0.0, 0.0, 0.0, 0.0, 0.0, 0.0, 0.0, 0.0, 0.0, 0.0, 0.0, 0.0, 0.0, 0.0, 0.0, 0.0, 0.0, 0.0, 0.0, 0.0, 0.0, 0.0, 0.0, 0.0, 0.0, 0.0, 0.0, 0.0, 0.0, 0.0, 0.0, 0.0, 0.0, 0.0, 0.0, 0.0, 0.0, 0.0, 0.0, 0.0, 0.0, 0.0, 0.0, 0.0, 0.0, 0.0, 0.0, 0.0, 0.0, 0.0, 0.0, 0.0, 0.0, 0.0, 0.0, 0.0, 0.0, 0.0, 0.0, 0.0, 0.0, 0.0, 0.0, 0.0, 0.0, 0.0, 0.0, 0.0, 0.0, 0.0, 0.0, 0.0, 0.0, 0.0, 0.0, 0.0, 0.0, 0.0, 0.0, 0.0, 0.0, 0.0, 0.0, 0.0, 0.0, 0.0, 0.0, 0.0, 0.0, 0.0, 0.0, 0.0, 0.0, 0.0, 0.0, 0.0, 0.0, 0.0, 0.0, 0.0, 0.0, 0.0, 0.0, 0.0, 0.0, 0.0, 0.0, 0.0, 0.0, 0.0, 0.0, 0.0, 0.0, 0.0, 0.0, 0.0, 0.0, 0.0, 0.0, 0.0, 0.0, 0.0, 0.0, 0.0, 0.0, 0.0, 0.0, 0.0, 0.0, 0.0, 0.0, 0.0, 0.0, 0.0, 0.0, 0.0, 0.0, 0.0, 0.0, 0.0, 0.0, 0.0, 0.0, 0.0, 0.0, 0.0, 0.0, 0.0, 0.0, 0.0, 0.0, 0.0, 0.0, 0.0, 0.0, 0.0, 0.0, 0.0, 0.0, 0.0, 0.0, 0.0, 0.0, 0.0, 0.0, 0.0, 0.0, 0.0, 0.0, 0.0, 0.0, 0.0, 0.0, 0.0, 0.0, 0.0, 0.0, 0.0, 0.0, 0.0, 0.0, 0.0, 0.0, 0.0, 0.0, 0.0, 0.0, 0.0, 0.0, 0.0, 0.0, 0.0, 0.0, 0.0, 0.0, 0.0, 0.0, 0.0, 0.0, 0.0, 0.0, 0.0, 0.0, 0.0, 0.0, 0.0, 0.0, 0.0, 0.0, 0.0, 0.0, 0.0, 0.0, 0.0, 0.0, 0.0, 0.0, 0.0, 0.0, 0.0, 0.0, 0.0, 0.0, 0.0, 0.0, 0.0, 0.0, 0.0, 0.0, 0.0, 0.0, 0.0, 0.0, 0.0, 0.0, 0.0, 0.0, 0.0, 0.0, 0.0, 0.0, 0.0, 0.0, 0.0, 0.0, 0.0, 0.0, 0.0, 0.0, 0.0, 0.0, 0.0, 0.0, 0.0, 0.0, 0.0, 0.0, 0.0, 0.0, 0.0, 0.0, 0.0, 0.0, 0.0, 0.0, 0.0, 0.0, 0.0, 0.0, 0.0, 0.0, 0.0, 0.0, 0.0, 0.0, 0.0, 0.0, 0.0, 0.0, 0.0, 0.0, 0.0, 0.0, 0.0, 0.0, 0.0, 0.0, 0.0, 0.0, 0.0, 0.0, 0.0, 0.0, 0.0, 0.0, 0.0, 0.0, 0.0, 0.0, 0.0, 0.0, 0.0, 0.0, 0.0, 0.0, 0.0, 0.0, 0.0, 0.0, 0.0, 0.0, 0.0, 0.0, 0.0, 0.0, 0.0, 0.0, 0.0, 0.0, 0.0])
me_circle_002.materials.append(mat_material_005)
me_circle_002.update()
me_circle_003 = bpy.data.meshes.new('Circle.003')
me_circle_003.from_pydata([(0.05367, -0.9885, 0.2086), (-0.1414, -0.9693, 0.2079), (-0.329, -0.9125, 0.2056), (-0.5019, -0.8201, 0.202), (-0.6534, -0.6959, 0.1971), (-0.7778, -0.5444, 0.1912), (-0.8702, -0.3717, 0.1844), (-0.9271, -0.1842, 0.177), (-0.9463, 0.01071, 0.1694), (-0.9271, 0.2057, 0.1617), (-0.8702, 0.3931, 0.1543), (-0.7778, 0.5659, 0.1475), (-0.6534, 0.7173, 0.1416), (-0.5019, 0.8415, 0.1367), (-0.329, 0.9339, 0.1331), (-0.1414, 0.9907, 0.1309), (0.05367, 1.01, 0.1301), (0.2488, 0.9907, 0.1309), (0.4364, 0.9339, 0.1331), (0.6092, 0.8415, 0.1367), (0.7608, 0.7173, 0.1416), (0.8851, 0.5659, 0.1475), (0.9775, 0.3931, 0.1543), (1.034, 0.2057, 0.1617), (1.054, 0.01071, 0.1694), (1.034, -0.1842, 0.177), (0.9775, -0.3717, 0.1844), (0.8851, -0.5444, 0.1912), (0.7608, -0.6959, 0.1971), (0.6092, -0.8201, 0.202), (0.4364, -0.9125, 0.2056), (0.2488, -0.9693, 0.2079), (0.07114, -0.993, -0.004287), (-0.1239, -0.9738, -0.005041), (-0.3115, -0.9169, -0.007275), (-0.4844, -0.8246, -0.0109), (-0.636, -0.7003, -0.01579), (-0.7603, -0.5489, -0.02173), (-0.8527, -0.3761, -0.02852), (-0.9096, -0.1887, -0.03589), (-0.9289, 0.006267, -0.04354), (-0.9096, 0.2012, -0.0512), (-0.8527, 0.3887, -0.05857), (-0.7603, 0.5614, -0.06536), (-0.636, 0.7128, -0.0713), (-0.4844, 0.8371, -0.07619), (-0.3115, 0.9294, -0.07981), (-0.1239, 0.9863, -0.08205), (0.07114, 1.005, -0.0828), (0.2662, 0.9863, -0.08205), (0.4538, 0.9294, -0.07981), (0.6267, 0.8371, -0.07619), (0.7782, 0.7128, -0.0713), (0.9026, 0.5614, -0.06536), (0.995, 0.3887, -0.05857), (1.052, 0.2012, -0.0512), (1.071, 0.006267, -0.04354), (1.052, -0.1887, -0.03589), (0.995, -0.3761, -0.02852), (0.9026, -0.5489, -0.02173), (0.7782, -0.7003, -0.01579), (0.6267, -0.8246, -0.0109), (0.4538, -0.9169, -0.007275), (0.2662, -0.9738, -0.005041), (0.07114, -1.24, 0.005407), (-0.1721, -1.216, 0.004467), (-0.406, -1.145, 0.001681), (-0.6216, -1.03, -0.002843), (-0.8106, -0.8748, -0.008931), (-0.9656, -0.686, -0.01635), (-1.081, -0.4705, -0.02481), (-1.152, -0.2368, -0.03399), (-1.176, 0.006267, -0.04354), (-1.152, 0.2493, -0.0531), (-1.081, 0.4831, -0.06228), (-0.9656, 0.6985, -0.07074), (-0.8106, 0.8873, -0.07816), (-0.6216, 1.042, -0.08425), (-0.406, 1.157, -0.08877), (-0.1721, 1.228, -0.09156), (0.07114, 1.252, -0.0925), (0.3144, 1.228, -0.09156), (0.5483, 1.157, -0.08877), (0.7639, 1.042, -0.08425), (0.9529, 0.8873, -0.07816), (1.108, 0.6985, -0.07074), (1.223, 0.4831, -0.06228), (1.294, 0.2493, -0.0531), (1.318, 0.006267, -0.04354), (1.294, -0.2368, -0.03399), (1.223, -0.4705, -0.02481), (1.108, -0.686, -0.01635), (0.9529, -0.8748, -0.008931), (0.7639, -1.03, -0.002843), (0.5483, -1.145, 0.001681), (0.3144, -1.216, 0.004467), (0.07114, -1.231, 0.2242), (-0.1721, -1.207, 0.2233), (-0.406, -1.136, 0.2205), (-0.6216, -1.021, 0.216), (-0.8106, -0.8662, 0.2099), (-0.9656, -0.6774, 0.2025), (-1.081, -0.4619, 0.194), (-1.152, -0.2282, 0.1848), (-1.176, 0.01486, 0.1753), (-1.152, 0.2579, 0.1657), (-1.081, 0.4917, 0.1565), (-0.9656, 0.7071, 0.1481), (-0.8106, 0.8959, 0.1407), (-0.6216, 1.051, 0.1346), (-0.406, 1.166, 0.13), (-0.1721, 1.237, 0.1273), (0.07114, 1.261, 0.1263), (0.3144, 1.237, 0.1273), (0.5483, 1.166, 0.13), (0.7639, 1.051, 0.1346), (0.9529, 0.8959, 0.1407), (1.108, 0.7071, 0.1481), (1.223, 0.4917, 0.1565), (1.294, 0.2579, 0.1657), (1.318, 0.01486, 0.1753), (1.294, -0.2282, 0.1848), (1.223, -0.4619, 0.194), (1.108, -0.6774, 0.2025), (0.9529, -0.8662, 0.2099), (0.7639, -1.021, 0.216), (0.5483, -1.136, 0.2205), (0.3144, -1.207, 0.2233)], [], [(24, 23, 55, 56), (11, 10, 42, 43), (25, 24, 56, 57), (12, 11, 43, 44), (26, 25, 57, 58), (13, 12, 44, 45), (27, 26, 58, 59), (14, 13, 45, 46), (1, 0, 32, 33), (28, 27, 59, 60), (15, 14, 46, 47), (2, 1, 33, 34), (29, 28, 60, 61), (16, 15, 47, 48), (3, 2, 34, 35), (30, 29, 61, 62), (17, 16, 48, 49), (4, 3, 35, 36), (31, 30, 62, 63), (18, 17, 49, 50), (5, 4, 36, 37), (0, 31, 63, 32), (19, 18, 50, 51), (6, 5, 37, 38), (20, 19, 51, 52), (7, 6, 38, 39), (21, 20, 52, 53), (8, 7, 39, 40), (22, 21, 53, 54), (9, 8, 40, 41), (23, 22, 54, 55), (10, 9, 41, 42), (37, 36, 68, 69), (32, 63, 95, 64), (51, 50, 82, 83), (38, 37, 69, 70), (52, 51, 83, 84), (39, 38, 70, 71), (53, 52, 84, 85), (40, 39, 71, 72), (54, 53, 85, 86), (41, 40, 72, 73), (55, 54, 86, 87), (42, 41, 73, 74), (56, 55, 87, 88), (43, 42, 74, 75), (57, 56, 88, 89), (44, 43, 75, 76), (58, 57, 89, 90), (45, 44, 76, 77), (59, 58, 90, 91), (46, 45, 77, 78), (33, 32, 64, 65), (60, 59, 91, 92), (47, 46, 78, 79), (34, 33, 65, 66), (61, 60, 92, 93), (48, 47, 79, 80), (35, 34, 66, 67), (62, 61, 93, 94), (49, 48, 80, 81), (36, 35, 67, 68), (63, 62, 94, 95), (50, 49, 81, 82), (72, 71, 103, 104), (86, 85, 117, 118), (73, 72, 104, 105), (87, 86, 118, 119), (74, 73, 105, 106), (88, 87, 119, 120), (75, 74, 106, 107), (89, 88, 120, 121), (76, 75, 107, 108), (90, 89, 121, 122), (77, 76, 108, 109), (91, 90, 122, 123), (78, 77, 109, 110), (65, 64, 96, 97), (92, 91, 123, 124), (79, 78, 110, 111), (66, 65, 97, 98), (93, 92, 124, 125), (80, 79, 111, 112), (67, 66, 98, 99), (94, 93, 125, 126), (81, 80, 112, 113), (68, 67, 99, 100), (95, 94, 126, 127), (82, 81, 113, 114), (69, 68, 100, 101), (64, 95, 127, 96), (83, 82, 114, 115), (70, 69, 101, 102), (84, 83, 115, 116), (71, 70, 102, 103), (85, 84, 116, 117), (23, 24, 120, 119), (10, 11, 107, 106), (24, 25, 121, 120), (11, 12, 108, 107), (25, 26, 122, 121), (12, 13, 109, 108), (26, 27, 123, 122), (13, 14, 110, 109), (0, 1, 97, 96), (27, 28, 124, 123), (14, 15, 111, 110), (1, 2, 98, 97), (28, 29, 125, 124), (15, 16, 112, 111), (2, 3, 99, 98), (29, 30, 126, 125), (16, 17, 113, 112), (3, 4, 100, 99), (30, 31, 127, 126), (17, 18, 114, 113), (4, 5, 101, 100), (31, 0, 96, 127), (18, 19, 115, 114), (5, 6, 102, 101), (19, 20, 116, 115), (6, 7, 103, 102), (20, 21, 117, 116), (7, 8, 104, 103), (21, 22, 118, 117), (8, 9, 105, 104), (22, 23, 119, 118), (9, 10, 106, 105)])
me_circle_003.polygons.foreach_set('use_smooth', [True] * 128)
_uv = me_circle_003.uv_layers.new(name='UVMap')
_uv.uv.foreach_set('vector', [0.0, 0.0, 0.0, 0.0, 0.0, 0.0, 0.0, 0.0, 0.0, 0.0, 0.0, 0.0, 0.0, 0.0, 0.0, 0.0, 0.0, 0.0, 0.0, 0.0, 0.0, 0.0, 0.0, 0.0, 0.0, 0.0, 0.0, 0.0, 0.0, 0.0, 0.0, 0.0, 0.0, 0.0, 0.0, 0.0, 0.0, 0.0, 0.0, 0.0, 0.0, 0.0, 0.0, 0.0, 0.0, 0.0, 0.0, 0.0, 0.0, 0.0, 0.0, 0.0, 0.0, 0.0, 0.0, 0.0, 0.0, 0.0, 0.0, 0.0, 0.0, 0.0, 0.0, 0.0, 0.0, 0.0, 0.0, 0.0, 0.0, 0.0, 0.0, 0.0, 0.0, 0.0, 0.0, 0.0, 0.0, 0.0, 0.0, 0.0, 0.0, 0.0, 0.0, 0.0, 0.0, 0.0, 0.0, 0.0, 0.0, 0.0, 0.0, 0.0, 0.0, 0.0, 0.0, 0.0, 0.0, 0.0, 0.0, 0.0, 0.0, 0.0, 0.0, 0.0, 0.0, 0.0, 0.0, 0.0, 0.0, 0.0, 0.0, 0.0, 0.0, 0.0, 0.0, 0.0, 0.0, 0.0, 0.0, 0.0, 0.0, 0.0, 0.0, 0.0, 0.0, 0.0, 0.0, 0.0, 0.0, 0.0, 0.0, 0.0, 0.0, 0.0, 0.0, 0.0, 0.0, 0.0, 0.0, 0.0, 0.0, 0.0, 0.0, 0.0, 0.0, 0.0, 0.0, 0.0, 0.0, 0.0, 0.0, 0.0, 0.0, 0.0, 0.0, 0.0, 0.0, 0.0, 0.0, 0.0, 0.0, 0.0, 0.0, 0.0, 0.0, 0.0, 0.0, 0.0, 0.0, 0.0, 0.0, 0.0, 0.0, 0.0, 0.0, 0.0, 0.0, 0.0, 0.0, 0.0, 0.0, 0.0, 0.0, 0.0, 0.0, 0.0, 0.0, 0.0, 0.0, 0.0, 0.0, 0.0, 0.0, 0.0, 0.0, 0.0, 0.0, 0.0, 0.0, 0.0, 0.0, 0.0, 0.0, 0.0, 0.0, 0.0, 0.0, 0.0, 0.0, 0.0, 0.0, 0.0, 0.0, 0.0, 0.0, 0.0, 0.0, 0.0, 0.0, 0.0, 0.0, 0.0, 0.0, 0.0, 0.0, 0.0, 0.0, 0.0, 0.0, 0.0, 0.0, 0.0, 0.0, 0.0, 0.0, 0.0, 0.0, 0.0, 0.0, 0.0, 0.0, 0.0, 0.0, 0.0, 0.0, 0.0, 0.0, 0.0, 0.0, 0.0, 0.0, 0.0, 0.0, 0.0, 0.0, 0.0, 0.0, 0.0, 0.0, 0.0, 0.0, 0.0, 0.0, 0.0, 0.0, 0.0, 0.0, 0.0, 0.0, 0.0, 0.0, 0.0, 0.0, 0.0, 0.0, 0.0, 0.0, 0.0, 0.0, 0.0, 0.0, 0.0, 0.0, 0.0, 0.0, 0.0, 0.0, 0.0, 0.0, 0.0, 0.0, 0.0, 0.0, 0.0, 0.0, 0.0, 0.0, 0.0, 0.0, 0.0, 0.0, 0.0, 0.0, 0.0, 0.0, 0.0, 0.0, 0.0, 0.0, 0.0, 0.0, 0.0, 0.0, 0.0, 0.0, 0.0, 0.0, 0.0, 0.0, 0.0, 0.0, 0.0, 0.0, 0.0, 0.0, 0.0, 0.0, 0.0, 0.0, 0.0, 0.0, 0.0, 0.0, 0.0, 0.0, 0.0, 0.0, 0.0, 0.0, 0.0, 0.0, 0.0, 0.0, 0.0, 0.0, 0.0, 0.0, 0.0, 0.0, 0.0, 0.0, 0.0, 0.0, 0.0, 0.0, 0.0, 0.0, 0.0, 0.0, 0.0, 0.0, 0.0, 0.0, 0.0, 0.0, 0.0, 0.0, 0.0, 0.0, 0.0, 0.0, 0.0, 0.0, 0.0, 0.0, 0.0, 0.0, 0.0, 0.0, 0.0, 0.0, 0.0, 0.0, 0.0, 0.0, 0.0, 0.0, 0.0, 0.0, 0.0, 0.0, 0.0, 0.0, 0.0, 0.0, 0.0, 0.0, 0.0, 0.0, 0.0, 0.0, 0.0, 0.0, 0.0, 0.0, 0.0, 0.0, 0.0, 0.0, 0.0, 0.0, 0.0, 0.0, 0.0, 0.0, 0.0, 0.0, 0.0, 0.0, 0.0, 0.0, 0.0, 0.0, 0.0, 0.0, 0.0, 0.0, 0.0, 0.0, 0.0, 0.0, 0.0, 0.0, 0.0, 0.0, 0.0, 0.0, 0.0, 0.0, 0.0, 0.0, 0.0, 0.0, 0.0, 0.0, 0.0, 0.0, 0.0, 0.0, 0.0, 0.0, 0.0, 0.0, 0.0, 0.0, 0.0, 0.0, 0.0, 0.0, 0.0, 0.0, 0.0, 0.0, 0.0, 0.0, 0.0, 0.0, 0.0, 0.0, 0.0, 0.0, 0.0, 0.0, 0.0, 0.0, 0.0, 0.0, 0.0, 0.0, 0.0, 0.0, 0.0, 0.0, 0.0, 0.0, 0.0, 0.0, 0.0, 0.0, 0.0, 0.0, 0.0, 0.0, 0.0, 0.0, 0.0, 0.0, 0.0, 0.0, 0.0, 0.0, 0.0, 0.0, 0.0, 0.0, 0.0, 0.0, 0.0, 0.0, 0.0, 0.0, 0.0, 0.0, 0.0, 0.0, 0.0, 0.0, 0.0, 0.0, 0.0, 0.0, 0.0, 0.0, 0.0, 0.0, 0.0, 0.0, 0.0, 0.0, 0.0, 0.0, 0.0, 0.0, 0.0, 0.0, 0.0, 0.0, 0.0, 0.0, 0.0, 0.0, 0.0, 0.0, 0.0, 0.0, 0.0, 0.0, 0.0, 0.0, 0.0, 0.0, 0.0, 0.0, 0.0, 0.0, 0.0, 0.0, 0.0, 0.0, 0.0, 0.0, 0.0, 0.0, 0.0, 0.0, 0.0, 0.0, 0.0, 0.0, 0.0, 0.0, 0.0, 0.0, 0.0, 0.0, 0.0, 0.0, 0.0, 0.0, 0.0, 0.0, 0.0, 0.0, 0.0, 0.0, 0.0, 0.0, 0.0, 0.0, 0.0, 0.0, 0.0, 0.0, 0.0, 0.0, 0.0, 0.0, 0.0, 0.0, 0.0, 0.0, 0.0, 0.0, 0.0, 0.0, 0.0, 0.0, 0.0, 0.0, 0.0, 0.0, 0.0, 0.0, 0.0, 0.0, 0.0, 0.0, 0.0, 0.0, 0.0, 0.0, 0.0, 0.0, 0.0, 0.0, 0.0, 0.0, 0.0, 0.0, 0.0, 0.0, 0.0, 0.0, 0.0, 0.0, 0.0, 0.0, 0.0, 0.0, 0.0, 0.0, 0.0, 0.0, 0.0, 0.0, 0.0, 0.0, 0.0, 0.0, 0.0, 0.0, 0.0, 0.0, 0.0, 0.0, 0.0, 0.0, 0.0, 0.0, 0.0, 0.0, 0.0, 0.0, 0.0, 0.0, 0.0, 0.0, 0.0, 0.0, 0.0, 0.0, 0.0, 0.0, 0.0, 0.0, 0.0, 0.0, 0.0, 0.0, 0.0, 0.0, 0.0, 0.0, 0.0, 0.0, 0.0, 0.0, 0.0, 0.0, 0.0, 0.0, 0.0, 0.0, 0.0, 0.0, 0.0, 0.0, 0.0, 0.0, 0.0, 0.0, 0.0, 0.0, 0.0, 0.0, 0.0, 0.0, 0.0, 0.0, 0.0, 0.0, 0.0, 0.0, 0.0, 0.0, 0.0, 0.0, 0.0, 0.0, 0.0, 0.0, 0.0, 0.0, 0.0, 0.0, 0.0, 0.0, 0.0, 0.0, 0.0, 0.0, 0.0, 0.0, 0.0, 0.0, 0.0, 0.0, 0.0, 0.0, 0.0, 0.0, 0.0, 0.0, 0.0, 0.0, 0.0, 0.0, 0.0, 0.0, 0.0, 0.0, 0.0, 0.0, 0.0, 0.0, 0.0, 0.0, 0.0, 0.0, 0.0, 0.0, 0.0, 0.0, 0.0, 0.0, 0.0, 0.0, 0.0, 0.0, 0.0, 0.0, 0.0, 0.0, 0.0, 0.0, 0.0, 0.0, 0.0, 0.0, 0.0, 0.0, 0.0, 0.0, 0.0, 0.0, 0.0, 0.0, 0.0, 0.0, 0.0, 0.0, 0.0, 0.0, 0.0, 0.0, 0.0, 0.0, 0.0, 0.0, 0.0, 0.0, 0.0, 0.0, 0.0, 0.0, 0.0, 0.0, 0.0, 0.0, 0.0, 0.0, 0.0, 0.0, 0.0, 0.0, 0.0, 0.0, 0.0, 0.0, 0.0, 0.0, 0.0, 0.0, 0.0, 0.0, 0.0, 0.0, 0.0, 0.0, 0.0, 0.0, 0.0, 0.0, 0.0, 0.0, 0.0, 0.0, 0.0, 0.0, 0.0, 0.0, 0.0, 0.0, 0.0, 0.0, 0.0, 0.0, 0.0, 0.0, 0.0, 0.0, 0.0, 0.0, 0.0, 0.0, 0.0, 0.0, 0.0, 0.0, 0.0, 0.0, 0.0, 0.0, 0.0, 0.0, 0.0, 0.0, 0.0, 0.0, 0.0, 0.0, 0.0, 0.0, 0.0, 0.0, 0.0, 0.0, 0.0, 0.0, 0.0, 0.0, 0.0, 0.0, 0.0, 0.0, 0.0, 0.0, 0.0, 0.0, 0.0, 0.0, 0.0, 0.0, 0.0, 0.0, 0.0, 0.0, 0.0, 0.0, 0.0, 0.0, 0.0, 0.0, 0.0, 0.0, 0.0, 0.0, 0.0, 0.0, 0.0, 0.0, 0.0, 0.0, 0.0, 0.0, 0.0, 0.0, 0.0, 0.0, 0.0, 0.0, 0.0, 0.0, 0.0, 0.0, 0.0, 0.0, 0.0, 0.0, 0.0, 0.0, 0.0, 0.0, 0.0, 0.0, 0.0, 0.0, 0.0, 0.0, 0.0, 0.0, 0.0, 0.0, 0.0, 0.0, 0.0, 0.0, 0.0, 0.0, 0.0, 0.0, 0.0, 0.0, 0.0, 0.0, 0.0, 0.0, 0.0, 0.0, 0.0, 0.0, 0.0, 0.0, 0.0, 0.0, 0.0, 0.0, 0.0, 0.0, 0.0, 0.0, 0.0, 0.0, 0.0, 0.0, 0.0, 0.0, 0.0, 0.0, 0.0, 0.0, 0.0, 0.0, 0.0, 0.0, 0.0, 0.0, 0.0, 0.0, 0.0, 0.0, 0.0, 0.0, 0.0, 0.0, 0.0, 0.0, 0.0, 0.0, 0.0, 0.0, 0.0, 0.0, 0.0, 0.0, 0.0, 0.0, 0.0, 0.0, 0.0, 0.0, 0.0, 0.0, 0.0, 0.0, 0.0, 0.0, 0.0, 0.0, 0.0, 0.0, 0.0, 0.0, 0.0])
me_circle_003.materials.append(mat_material_004)
me_circle_003.update()
me_cylinder_003 = bpy.data.meshes.new('Cylinder.003')
me_cylinder_003.from_pydata([(0.0, 1.0, -1.0), (0.0, 1.0, 1.0), (0.1951, 0.9808, -1.0), (0.1951, 0.9808, 1.0), (0.3827, 0.9239, -1.0), (0.3827, 0.9239, 1.0), (0.5556, 0.8315, -1.0), (0.5556, 0.8315, 1.0), (0.7071, 0.7071, -1.0), (0.7071, 0.7071, 1.0), (0.8315, 0.5556, -1.0), (0.8315, 0.5556, 1.0), (0.9239, 0.3827, -1.0), (0.9239, 0.3827, 1.0), (0.9808, 0.1951, -1.0), (0.9808, 0.1951, 1.0), (1.0, 0.0, -1.0), (1.0, 0.0, 1.0), (0.9808, -0.1951, -1.0), (0.9808, -0.1951, 1.0), (0.9239, -0.3827, -1.0), (0.9239, -0.3827, 1.0), (0.8315, -0.5556, -1.0), (0.8315, -0.5556, 1.0), (0.7071, -0.7071, -1.0), (0.7071, -0.7071, 1.0), (0.5556, -0.8315, -1.0), (0.5556, -0.8315, 1.0), (0.3827, -0.9239, -1.0), (0.3827, -0.9239, 1.0), (0.1951, -0.9808, -1.0), (0.1951, -0.9808, 1.0), (0.0, -1.0, -1.0), (0.0, -1.0, 1.0), (-0.1951, -0.9808, -1.0), (-0.1951, -0.9808, 1.0), (-0.3827, -0.9239, -1.0), (-0.3827, -0.9239, 1.0), (-0.5556, -0.8315, -1.0), (-0.5556, -0.8315, 1.0), (-0.7071, -0.7071, -1.0), (-0.7071, -0.7071, 1.0), (-0.8315, -0.5556, -1.0), (-0.8315, -0.5556, 1.0), (-0.9239, -0.3827, -1.0), (-0.9239, -0.3827, 1.0), (-0.9808, -0.1951, -1.0), (-0.9808, -0.1951, 1.0), (-1.0, 0.0, -1.0), (-1.0, 0.0, 1.0), (-0.9808, 0.1951, -1.0), (-0.9808, 0.1951, 1.0), (-0.9239, 0.3827, -1.0), (-0.9239, 0.3827, 1.0), (-0.8315, 0.5556, -1.0), (-0.8315, 0.5556, 1.0), (-0.7071, 0.7071, -1.0), (-0.7071, 0.7071, 1.0), (-0.5556, 0.8315, -1.0), (-0.5556, 0.8315, 1.0), (-0.3827, 0.9239, -1.0), (-0.3827, 0.9239, 1.0), (-0.1951, 0.9808, -1.0), (-0.1951, 0.9808, 1.0), (5.138e-07, 0.7158, 0.78), (0.1397, 0.7021, 0.78), (0.2739, 0.6613, 0.78), (0.3977, 0.5952, 0.78), (0.5062, 0.5062, 0.78), (0.5952, 0.3977, 0.78), (0.6613, 0.2739, 0.78), (0.7021, 0.1397, 0.78), (0.7158, 3.468e-09, 0.78), (0.7021, -0.1397, 0.78), (0.6613, -0.2739, 0.78), (0.5952, -0.3977, 0.78), (0.5062, -0.5062, 0.78), (0.3977, -0.5952, 0.78), (0.2739, -0.6613, 0.78), (0.1397, -0.7021, 0.78), (5.138e-07, -0.7158, 0.78), (-0.1397, -0.7021, 0.78), (-0.2739, -0.6613, 0.78), (-0.3977, -0.5952, 0.78), (-0.5062, -0.5062, 0.78), (-0.5952, -0.3977, 0.78), (-0.6613, -0.2739, 0.78), (-0.7021, -0.1397, 0.78), (-0.7158, 3.468e-09, 0.78), (-0.7021, 0.1397, 0.78), (-0.6613, 0.2739, 0.78), (-0.5952, 0.3977, 0.78), (-0.5062, 0.5062, 0.78), (-0.3977, 0.5952, 0.78), (-0.2739, 0.6613, 0.78), (-0.1397, 0.7021, 0.78), (3.361e-07, 0.7158, -0.6093), (0.1397, 0.7021, -0.6093), (0.2739, 0.6613, -0.6093), (0.3977, 0.5952, -0.6093), (0.5062, 0.5062, -0.6093), (0.5952, 0.3977, -0.6093), (0.6613, 0.2739, -0.6093), (0.7021, 0.1397, -0.6093), (0.7158, 3.468e-09, -0.6093), (0.7021, -0.1397, -0.6093), (0.6613, -0.2739, -0.6093), (0.5952, -0.3977, -0.6093), (0.5062, -0.5062, -0.6093), (0.3977, -0.5952, -0.6093), (0.2739, -0.6613, -0.6093), (0.1397, -0.7021, -0.6093), (3.361e-07, -0.7158, -0.6093), (-0.1397, -0.7021, -0.6093), (-0.2739, -0.6613, -0.6093), (-0.3977, -0.5952, -0.6093), (-0.5062, -0.5062, -0.6093), (-0.5952, -0.3977, -0.6093), (-0.6613, -0.2739, -0.6093), (-0.7021, -0.1397, -0.6093), (-0.7158, 3.468e-09, -0.6093), (-0.7021, 0.1397, -0.6093), (-0.6613, 0.2739, -0.6093), (-0.5952, 0.3977, -0.6093), (-0.5062, 0.5062, -0.6093), (-0.3977, 0.5952, -0.6093), (-0.2739, 0.6613, -0.6093), (-0.1397, 0.7021, -0.6093)], [], [(0, 1, 3, 2), (2, 3, 5, 4), (4, 5, 7, 6), (6, 7, 9, 8), (8, 9, 11, 10), (10, 11, 13, 12), (12, 13, 15, 14), (14, 15, 17, 16), (16, 17, 19, 18), (18, 19, 21, 20), (20, 21, 23, 22), (22, 23, 25, 24), (24, 25, 27, 26), (26, 27, 29, 28), (28, 29, 31, 30), (30, 31, 33, 32), (32, 33, 35, 34), (34, 35, 37, 36), (36, 37, 39, 38), (38, 39, 41, 40), (40, 41, 43, 42), (42, 43, 45, 44), (44, 45, 47, 46), (46, 47, 49, 48), (48, 49, 51, 50), (50, 51, 53, 52), (52, 53, 55, 54), (54, 55, 57, 56), (56, 57, 59, 58), (58, 59, 61, 60), (57, 55, 91, 92), (60, 61, 63, 62), (62, 63, 1, 0), (0, 2, 4, 6, 8, 10, 12, 14, 16, 18, 20, 22, 24, 26, 28, 30, 32, 34, 36, 38, 40, 42, 44, 46, 48, 50, 52, 54, 56, 58, 60, 62), (79, 78, 110, 111), (13, 11, 69, 70), (31, 29, 78, 79), (49, 47, 87, 88), (5, 3, 65, 66), (23, 21, 74, 75), (41, 39, 83, 84), (59, 57, 92, 93), (15, 13, 70, 71), (33, 31, 79, 80), (51, 49, 88, 89), (7, 5, 66, 67), (25, 23, 75, 76), (43, 41, 84, 85), (61, 59, 93, 94), (17, 15, 71, 72), (35, 33, 80, 81), (53, 51, 89, 90), (9, 7, 67, 68), (27, 25, 76, 77), (45, 43, 85, 86), (63, 61, 94, 95), (19, 17, 72, 73), (37, 35, 81, 82), (55, 53, 90, 91), (11, 9, 68, 69), (29, 27, 77, 78), (47, 45, 86, 87), (3, 1, 64, 65), (1, 63, 95, 64), (21, 19, 73, 74), (39, 37, 82, 83), (97, 96, 127, 126, 125, 124, 123, 122, 121, 120, 119, 118, 117, 116, 115, 114, 113, 112, 111, 110, 109, 108, 107, 106, 105, 104, 103, 102, 101, 100, 99, 98), (66, 65, 97, 98), (93, 92, 124, 125), (80, 79, 111, 112), (67, 66, 98, 99), (94, 93, 125, 126), (81, 80, 112, 113), (68, 67, 99, 100), (95, 94, 126, 127), (82, 81, 113, 114), (69, 68, 100, 101), (64, 95, 127, 96), (83, 82, 114, 115), (70, 69, 101, 102), (84, 83, 115, 116), (71, 70, 102, 103), (85, 84, 116, 117), (72, 71, 103, 104), (86, 85, 117, 118), (73, 72, 104, 105), (87, 86, 118, 119), (74, 73, 105, 106), (88, 87, 119, 120), (75, 74, 106, 107), (89, 88, 120, 121), (76, 75, 107, 108), (90, 89, 121, 122), (77, 76, 108, 109), (91, 90, 122, 123), (78, 77, 109, 110), (65, 64, 96, 97), (92, 91, 123, 124)])
me_cylinder_003.polygons.foreach_set('use_smooth', [True] * 98)
_uv = me_cylinder_003.uv_layers.new(name='UVMap')
_uv.uv.foreach_set('vector', [1.0, 0.5, 1.0, 1.0, 0.9688, 1.0, 0.9688, 0.5, 0.9688, 0.5, 0.9688, 1.0, 0.9375, 1.0, 0.9375, 0.5, 0.9375, 0.5, 0.9375, 1.0, 0.9062, 1.0, 0.9062, 0.5, 0.9062, 0.5, 0.9062, 1.0, 0.875, 1.0, 0.875, 0.5, 0.875, 0.5, 0.875, 1.0, 0.8438, 1.0, 0.8438, 0.5, 0.8438, 0.5, 0.8438, 1.0, 0.8125, 1.0, 0.8125, 0.5, 0.8125, 0.5, 0.8125, 1.0, 0.7812, 1.0, 0.7812, 0.5, 0.7812, 0.5, 0.7812, 1.0, 0.75, 1.0, 0.75, 0.5, 0.75, 0.5, 0.75, 1.0, 0.7188, 1.0, 0.7188, 0.5, 0.7188, 0.5, 0.7188, 1.0, 0.6875, 1.0, 0.6875, 0.5, 0.6875, 0.5, 0.6875, 1.0, 0.6562, 1.0, 0.6562, 0.5, 0.6562, 0.5, 0.6562, 1.0, 0.625, 1.0, 0.625, 0.5, 0.625, 0.5, 0.625, 1.0, 0.5938, 1.0, 0.5938, 0.5, 0.5938, 0.5, 0.5938, 1.0, 0.5625, 1.0, 0.5625, 0.5, 0.5625, 0.5, 0.5625, 1.0, 0.5312, 1.0, 0.5312, 0.5, 0.5312, 0.5, 0.5312, 1.0, 0.5, 1.0, 0.5, 0.5, 0.5, 0.5, 0.5, 1.0, 0.4688, 1.0, 0.4688, 0.5, 0.4688, 0.5, 0.4688, 1.0, 0.4375, 1.0, 0.4375, 0.5, 0.4375, 0.5, 0.4375, 1.0, 0.4062, 1.0, 0.4062, 0.5, 0.4062, 0.5, 0.4062, 1.0, 0.375, 1.0, 0.375, 0.5, 0.375, 0.5, 0.375, 1.0, 0.3438, 1.0, 0.3438, 0.5, 0.3438, 0.5, 0.3438, 1.0, 0.3125, 1.0, 0.3125, 0.5, 0.3125, 0.5, 0.3125, 1.0, 0.2812, 1.0, 0.2812, 0.5, 0.2812, 0.5, 0.2812, 1.0, 0.25, 1.0, 0.25, 0.5, 0.25, 0.5, 0.25, 1.0, 0.2188, 1.0, 0.2188, 0.5, 0.2188, 0.5, 0.2188, 1.0, 0.1875, 1.0, 0.1875, 0.5, 0.1875, 0.5, 0.1875, 1.0, 0.1562, 1.0, 0.1562, 0.5, 0.1562, 0.5, 0.1562, 1.0, 0.125, 1.0, 0.125, 0.5, 0.125, 0.5, 0.125, 1.0, 0.09375, 1.0, 0.09375, 0.5, 0.09375, 0.5, 0.09375, 1.0, 0.0625, 1.0, 0.0625, 0.5, 0.125, 1.0, 0.1562, 1.0, 0.1562, 1.0, 0.125, 1.0, 0.0625, 0.5, 0.0625, 1.0, 0.03125, 1.0, 0.03125, 0.5, 0.03125, 0.5, 0.03125, 1.0, 0.0, 1.0, 0.0, 0.5, 0.75, 0.49, 0.7968, 0.4854, 0.8418, 0.4717, 0.8833, 0.4496, 0.9197, 0.4197, 0.9496, 0.3833, 0.9717, 0.3418, 0.9854, 0.2968, 0.99, 0.25, 0.9854, 0.2032, 0.9717, 0.1582, 0.9496, 0.1167, 0.9197, 0.08029, 0.8833, 0.05045, 0.8418, 0.02827, 0.7968, 0.01461, 0.75, 0.01, 0.7032, 0.01461, 0.6582, 0.02827, 0.6167, 0.05045, 0.5803, 0.08029, 0.5504, 0.1167, 0.5283, 0.1582, 0.5146, 0.2032, 0.51, 0.25, 0.5146, 0.2968, 0.5283, 0.3418, 0.5504, 0.3833, 0.5803, 0.4197, 0.6167, 0.4496, 0.6582, 0.4717, 0.7032, 0.4854, 0.5312, 1.0, 0.5625, 1.0, 0.5625, 1.0, 0.5312, 1.0, 0.8125, 1.0, 0.8438, 1.0, 0.8438, 1.0, 0.8125, 1.0, 0.5312, 1.0, 0.5625, 1.0, 0.5625, 1.0, 0.5312, 1.0, 0.25, 1.0, 0.2812, 1.0, 0.2812, 1.0, 0.25, 1.0, 0.9375, 1.0, 0.9688, 1.0, 0.9688, 1.0, 0.9375, 1.0, 0.6562, 1.0, 0.6875, 1.0, 0.6875, 1.0, 0.6562, 1.0, 0.375, 1.0, 0.4062, 1.0, 0.4062, 1.0, 0.375, 1.0, 0.09375, 1.0, 0.125, 1.0, 0.125, 1.0, 0.09375, 1.0, 0.7812, 1.0, 0.8125, 1.0, 0.8125, 1.0, 0.7812, 1.0, 0.5, 1.0, 0.5312, 1.0, 0.5312, 1.0, 0.5, 1.0, 0.2188, 1.0, 0.25, 1.0, 0.25, 1.0, 0.2188, 1.0, 0.9062, 1.0, 0.9375, 1.0, 0.9375, 1.0, 0.9062, 1.0, 0.625, 1.0, 0.6562, 1.0, 0.6562, 1.0, 0.625, 1.0, 0.3438, 1.0, 0.375, 1.0, 0.375, 1.0, 0.3438, 1.0, 0.0625, 1.0, 0.09375, 1.0, 0.09375, 1.0, 0.0625, 1.0, 0.75, 1.0, 0.7812, 1.0, 0.7812, 1.0, 0.75, 1.0, 0.4688, 1.0, 0.5, 1.0, 0.5, 1.0, 0.4688, 1.0, 0.1875, 1.0, 0.2188, 1.0, 0.2188, 1.0, 0.1875, 1.0, 0.875, 1.0, 0.9062, 1.0, 0.9062, 1.0, 0.875, 1.0, 0.5938, 1.0, 0.625, 1.0, 0.625, 1.0, 0.5938, 1.0, 0.3125, 1.0, 0.3438, 1.0, 0.3438, 1.0, 0.3125, 1.0, 0.03125, 1.0, 0.0625, 1.0, 0.0625, 1.0, 0.03125, 1.0, 0.7188, 1.0, 0.75, 1.0, 0.75, 1.0, 0.7188, 1.0, 0.4375, 1.0, 0.4688, 1.0, 0.4688, 1.0, 0.4375, 1.0, 0.1562, 1.0, 0.1875, 1.0, 0.1875, 1.0, 0.1562, 1.0, 0.8438, 1.0, 0.875, 1.0, 0.875, 1.0, 0.8438, 1.0, 0.5625, 1.0, 0.5938, 1.0, 0.5938, 1.0, 0.5625, 1.0, 0.2812, 1.0, 0.3125, 1.0, 0.3125, 1.0, 0.2812, 1.0, 0.9688, 1.0, 1.0, 1.0, 1.0, 1.0, 0.9688, 1.0, 0.0, 1.0, 0.03125, 1.0, 0.03125, 1.0, 0.0, 1.0, 0.6875, 1.0, 0.7188, 1.0, 0.7188, 1.0, 0.6875, 1.0, 0.4062, 1.0, 0.4375, 1.0, 0.4375, 1.0, 0.4062, 1.0, 0.2968, 0.4854, 0.25, 0.49, 0.2032, 0.4854, 0.1582, 0.4717, 0.1167, 0.4496, 0.08029, 0.4197, 0.05045, 0.3833, 0.02827, 0.3418, 0.01461, 0.2968, 0.01, 0.25, 0.01461, 0.2032, 0.02827, 0.1582, 0.05045, 0.1167, 0.08029, 0.08029, 0.1167, 0.05045, 0.1582, 0.02827, 0.2032, 0.01461, 0.25, 0.01, 0.2968, 0.01461, 0.3418, 0.02827, 0.3833, 0.05045, 0.4197, 0.08029, 0.4496, 0.1167, 0.4717, 0.1582, 0.4854, 0.2032, 0.49, 0.25, 0.4854, 0.2968, 0.4717, 0.3418, 0.4496, 0.3833, 0.4197, 0.4197, 0.3833, 0.4496, 0.3418, 0.4717, 0.9375, 1.0, 0.9688, 1.0, 0.9688, 1.0, 0.9375, 1.0, 0.09375, 1.0, 0.125, 1.0, 0.125, 1.0, 0.09375, 1.0, 0.5, 1.0, 0.5312, 1.0, 0.5312, 1.0, 0.5, 1.0, 0.9062, 1.0, 0.9375, 1.0, 0.9375, 1.0, 0.9062, 1.0, 0.0625, 1.0, 0.09375, 1.0, 0.09375, 1.0, 0.0625, 1.0, 0.4688, 1.0, 0.5, 1.0, 0.5, 1.0, 0.4688, 1.0, 0.875, 1.0, 0.9062, 1.0, 0.9062, 1.0, 0.875, 1.0, 0.03125, 1.0, 0.0625, 1.0, 0.0625, 1.0, 0.03125, 1.0, 0.4375, 1.0, 0.4688, 1.0, 0.4688, 1.0, 0.4375, 1.0, 0.8438, 1.0, 0.875, 1.0, 0.875, 1.0, 0.8438, 1.0, 0.0, 1.0, 0.03125, 1.0, 0.03125, 1.0, 0.0, 1.0, 0.4062, 1.0, 0.4375, 1.0, 0.4375, 1.0, 0.4062, 1.0, 0.8125, 1.0, 0.8438, 1.0, 0.8438, 1.0, 0.8125, 1.0, 0.375, 1.0, 0.4062, 1.0, 0.4062, 1.0, 0.375, 1.0, 0.7812, 1.0, 0.8125, 1.0, 0.8125, 1.0, 0.7812, 1.0, 0.3438, 1.0, 0.375, 1.0, 0.375, 1.0, 0.3438, 1.0, 0.75, 1.0, 0.7812, 1.0, 0.7812, 1.0, 0.75, 1.0, 0.3125, 1.0, 0.3438, 1.0, 0.3438, 1.0, 0.3125, 1.0, 0.7188, 1.0, 0.75, 1.0, 0.75, 1.0, 0.7188, 1.0, 0.2812, 1.0, 0.3125, 1.0, 0.3125, 1.0, 0.2812, 1.0, 0.6875, 1.0, 0.7188, 1.0, 0.7188, 1.0, 0.6875, 1.0, 0.25, 1.0, 0.2812, 1.0, 0.2812, 1.0, 0.25, 1.0, 0.6562, 1.0, 0.6875, 1.0, 0.6875, 1.0, 0.6562, 1.0, 0.2188, 1.0, 0.25, 1.0, 0.25, 1.0, 0.2188, 1.0, 0.625, 1.0, 0.6562, 1.0, 0.6562, 1.0, 0.625, 1.0, 0.1875, 1.0, 0.2188, 1.0, 0.2188, 1.0, 0.1875, 1.0, 0.5938, 1.0, 0.625, 1.0, 0.625, 1.0, 0.5938, 1.0, 0.1562, 1.0, 0.1875, 1.0, 0.1875, 1.0, 0.1562, 1.0, 0.5625, 1.0, 0.5938, 1.0, 0.5938, 1.0, 0.5625, 1.0, 0.9688, 1.0, 1.0, 1.0, 1.0, 1.0, 0.9688, 1.0, 0.125, 1.0, 0.1562, 1.0, 0.1562, 1.0, 0.125, 1.0])
me_cylinder_003.materials.append(mat_material_007)
me_cylinder_003.update()
me_cube_001 = bpy.data.meshes.new('Cube.001')
me_cube_001.from_pydata([(-0.9091, -0.7416, -0.8031), (-0.9151, -0.9778, 0.917), (-0.9496, 0.8339, -0.7431), (-1.172, 0.8727, 0.823), (0.6926, -0.9913, -0.7817), (0.6522, -1.14, 0.9224), (0.8936, 0.8943, -0.8512), (-0.01388, -0.9867, -0.9364), (0.02042, 0.9557, -0.938), (0.9529, -0.9715, 0.01401), (0.8195, 0.8816, 0.04084), (-0.9752, 0.9791, 0.05622), (-0.9219, -0.6124, 0.02008), (0.8427, 0.9139, 0.9395), (-0.01005, -0.9625, 0.9863), (-0.005553, -0.9869, 0.0215), (0.007746, 0.918, 1.019), (0.04488, 0.8747, 0.1895), (-0.9038, 0.1066, -0.8153), (-0.9989, 0.01815, 0.8427), (0.9605, 0.02183, -0.9692), (0.9417, 0.03512, 1.005), (-0.7486, 0.2438, 0.1677), (0.7922, 0.112, 0.1805), (0.001272, 0.0002556, -0.976), (0.02923, 0.0749, 1.105), (-1.006, 0.5077, 0.9296), (0.9497, 0.4948, -0.9474), (-0.8949, 0.5839, 0.08595), (-0.9493, 0.5, -0.8518), (0.8334, 0.5922, 1.039), (0.9332, 0.4177, 0.0662), (0.006462, 0.4805, -0.9614), (0.02173, 0.4435, 1.058), (-0.9196, -0.3386, -0.8627), (1.003, -0.4658, 1.063), (0.9957, -0.439, 0.08586), (-0.002239, -0.4892, -0.9689), (0.05617, -0.2387, 0.9875), (-0.9821, -0.4438, 0.9161), (0.9581, -0.4957, -0.967), (-0.8421, -0.2977, 0.1041), (0.4158, -1.006, 1.001), (0.423, -0.9944, -0.91), (0.4421, 0.9306, -0.9016), (0.4507, 0.9551, 0.9993), (0.4751, -1.097, 0.01275), (0.4315, 0.9172, 0.1041), (0.4679, 0.03017, 1.118), (0.4839, 0.00331, -0.9782), (0.474, 0.4821, -0.9576), (0.4639, 0.491, 1.074), (0.4603, -0.4479, 1.073), (0.475, -0.496, -0.9677), (-0.4562, 0.93, -0.8975), (-0.4538, -0.9722, 0.9256), (-0.4789, -0.9331, -0.9461), (-0.4726, -0.9055, 0.01123), (-0.4604, 0.8851, 0.1971), (-0.5197, 0.9722, 0.9936), (-0.47, 0.02539, -0.9353), (-0.4978, 0.0397, 1.049), (-0.505, 0.5035, 1.049), (-0.4717, 0.482, -0.9254), (-0.4706, -0.4412, -0.9416), (-0.4991, -0.4535, 1.049), (-0.911, -0.8215, 0.4527), (0.891, 0.9261, 0.5048), (0.8308, -1.035, 0.5061), (-1.008, 0.9763, 0.4974), (-0.00318, 0.9265, 0.5982), (-0.01108, -1.08, 0.4872), (0.9873, 0.03503, 0.5258), (-0.8068, 0.2343, 0.5407), (0.9245, 0.4777, 0.5201), (-0.9151, 0.5959, 0.5224), (-0.911, -0.3664, 0.5139), (1.15, -0.462, 0.5117), (0.4193, -1.104, 0.4587), (0.4682, 0.9194, 0.5954), (-0.4455, 0.916, 0.6168), (-0.3939, -0.9804, 0.397), (-0.9539, 0.8496, -0.2816), (0.9405, -0.9839, -0.458), (-0.8899, -0.5463, -0.3593), (0.873, 0.9199, -0.3884), (-0.02814, -0.9733, -0.322), (0.04458, 0.8729, -0.3236), (0.8774, 0.03671, -0.378), (-0.6852, 0.2308, -0.1807), (0.9041, 0.5006, -0.4157), (-0.9264, 0.5097, -0.368), (-0.858, -0.3101, -0.3621), (0.9388, -0.482, -0.4514), (0.361, 0.8736, -0.3217), (0.4426, -0.9831, -0.3695), (-0.4235, 0.8733, -0.315), (-0.4747, -0.9323, -0.4472), (-0.8889, -0.9401, 0.6499), (0.8544, 0.9353, 0.7084), (0.8927, -1.061, 0.7464), (-1.105, 0.9144, 0.6432), (-0.004304, 0.9378, 0.7842), (-0.01147, -1.024, 0.732), (0.9707, 0.03264, 0.761), (-0.8888, 0.1475, 0.6834), (0.8711, 0.5519, 0.7774), (-0.9536, 0.5633, 0.728), (-0.9517, -0.4131, 0.7085), (1.1, -0.4617, 0.7914), (0.348, -1.054, 0.6658), (0.4513, 0.9529, 0.7758), (-0.4949, 0.9553, 0.7839), (-0.3736, -0.983, 0.5897), (0.9178, -1.002, 0.2636), (-0.983, 0.988, 0.2812), (0.009483, 0.8835, 0.4299), (-0.007377, -1.034, 0.2507), (0.9166, 0.0703, 0.3269), (-0.7725, 0.2423, 0.3649), (0.9372, 0.4216, 0.2896), (-0.9032, 0.592, 0.3069), (-0.8471, -0.3057, 0.3295), (1.098, -0.4565, 0.2792), (0.463, -1.1, 0.2458), (0.4576, 0.9098, 0.3618), (-0.4646, 0.9275, 0.3692), (-0.455, -0.9356, 0.2258), (-0.9205, -0.6598, 0.2511), (0.8336, 0.8325, 0.276), (-0.9231, -0.6578, -0.1906), (0.8902, 0.9405, -0.1928), (-0.9689, 0.9483, -0.1527), (0.9642, -0.9776, -0.2293), (-0.009582, -0.9805, -0.1773), (0.07753, 0.8409, -0.02081), (0.8748, 0.04285, -0.09408), (-0.7168, 0.2387, -0.008652), (0.9167, 0.4695, -0.1757), (-0.9098, 0.5466, -0.1421), (-0.8691, -0.3194, -0.1415), (0.9256, -0.4623, -0.1738), (0.3984, 0.8887, -0.09732), (0.4691, -1.04, -0.1992), (-0.4426, 0.8522, -0.003203), (-0.4762, -0.9212, -0.217), (-0.941, 0.7717, -0.4311), (0.8172, -0.9877, -0.6198), (-0.03118, -0.9777, -0.5644), (0.05265, 0.9023, -0.62), (0.9418, 0.05663, -0.6792), (-0.8178, 0.1514, -0.5024), (0.9053, 0.5092, -0.6637), (-0.9354, 0.4968, -0.5876), (-0.8846, -0.3139, -0.6132), (0.949, -0.4892, -0.7119), (0.3913, 0.8922, -0.5978), (0.4278, -0.9877, -0.6004), (-0.4044, 0.8613, -0.5605), (-0.4743, -0.9227, -0.6874), (-0.888, -0.5993, -0.5608), (0.837, 0.8718, -0.5681), (-0.8823, -0.4418, -0.7494), (0.9045, -0.7891, 1.046), (1.043, -0.7209, 0.02372), (-0.008639, -0.7349, -0.9502), (0.007188, -0.6438, 1.005), (-0.9531, -0.7152, 0.9312), (0.8651, -0.7433, -0.9033), (-0.9112, -0.4718, 0.04351), (0.441, -0.7203, 1.061), (0.4469, -0.7433, -0.9367), (-0.4716, -0.6725, -0.9353), (-0.4802, -0.7088, 1.011), (-0.926, -0.5634, 0.4891), (1.101, -0.7546, 0.5036), (-0.8928, -0.409, -0.3733), (0.9767, -0.7322, -0.4623), (-0.934, -0.672, 0.6932), (1.005, -0.7623, 0.7705), (1.081, -0.7391, 0.2582), (-0.9091, -0.4586, 0.2762), (-0.9141, -0.4886, -0.1789), (0.9714, -0.7235, -0.2175), (0.8987, -0.7378, -0.677), (-0.8945, -0.4197, -0.5949), (-0.9808, -0.1373, 0.8843), (0.9723, -0.2411, -0.9769), (-0.7784, -0.03684, 0.1634), (-0.9182, -0.144, -0.8798), (0.9859, -0.2148, 1.04), (0.9779, -0.1741, 0.1231), (0.0005441, -0.2438, -0.976), (0.02227, -0.134, 1.092), (0.4845, -0.2462, -0.9785), (0.4669, -0.2089, 1.086), (-0.5027, -0.2084, 1.071), (-0.47, -0.2103, -0.9434), (1.014, -0.2141, 0.5196), (-0.8559, -0.07425, 0.5359), (0.9023, -0.2296, -0.4075), (-0.7683, -0.1626, -0.1209), (1.004, -0.2175, 0.7737), (-0.9163, -0.1064, 0.7028), (-0.7984, -0.03715, 0.3625), (1.052, -0.1961, 0.2999), (0.9177, -0.2091, -0.1175), (-0.8004, -0.1029, -0.0249), (-0.8076, -0.07254, -0.5317), (0.9859, -0.2323, -0.7096), (-0.9168, 0.3283, -0.8027), (0.9114, 0.3148, 1.022), (0.8128, 0.2851, 0.1605), (0.002373, 0.2423, -0.9716), (0.02195, 0.2926, 1.12), (-1.009, 0.2641, 0.8227), (0.9467, 0.2767, -0.9572), (-0.7785, 0.4657, 0.1415), (0.4804, 0.2482, -0.9719), (0.4654, 0.2684, 1.106), (-0.4994, 0.2759, 1.073), (-0.4719, 0.2584, -0.9294), (-0.7948, 0.5044, 0.5455), (0.9562, 0.2698, 0.5259), (-0.85, 0.3441, -0.3136), (0.8569, 0.2992, -0.3763), (-0.8701, 0.4206, 0.7289), (0.9335, 0.2998, 0.7729), (0.9156, 0.2739, 0.3162), (-0.8031, 0.4594, 0.3476), (-0.8053, 0.4086, -0.08001), (0.8442, 0.2611, -0.1071), (0.853, 0.3508, -0.6403), (-0.8843, 0.3386, -0.5382), (-1.094, 0.7084, 0.884), (0.9261, 0.7114, -0.9002), (-0.9567, 0.7786, 0.06249), (-0.9519, 0.6661, -0.7875), (0.7827, 0.611, 0.9712), (0.934, 0.5719, 0.04262), (0.01609, 0.7363, -0.9436), (0.07047, 0.5655, 1.052), (0.4594, 0.724, 0.9979), (0.4548, 0.7238, -0.9233), (-0.4612, 0.7188, -0.9044), (-0.5151, 0.7576, 1.071), (0.9086, 0.6835, 0.5084), (-0.9849, 0.7792, 0.5043), (0.8973, 0.7183, -0.4066), (-0.9519, 0.6891, -0.3341), (0.8654, 0.6753, 0.7237), (-1.049, 0.74, 0.682), (-0.9636, 0.7878, 0.2872), (0.953, 0.5049, 0.2748), (0.9108, 0.7113, -0.1932), (-0.9556, 0.7501, -0.1544), (-0.9472, 0.6459, -0.5234), (0.8855, 0.698, -0.6229)], [], [(251, 234, 3, 101), (143, 46, 15, 134), (173, 167, 1, 55), (113, 55, 1, 98), (171, 168, 4, 43), (126, 116, 17, 58), (156, 161, 6, 44), (255, 236, 11, 132), (125, 129, 10, 47), (183, 164, 9, 133), (179, 163, 5, 100), (145, 57, 12, 130), (158, 149, 8, 54), (172, 165, 7, 56), (110, 42, 14, 103), (170, 166, 14, 42), (219, 214, 25, 48), (221, 213, 24, 60), (227, 211, 21, 104), (231, 212, 23, 136), (207, 188, 22, 137), (218, 216, 20, 49), (220, 215, 19, 61), (203, 186, 19, 105), (245, 234, 26, 62), (243, 235, 27, 50), (254, 239, 31, 138), (250, 238, 30, 106), (244, 240, 32, 63), (242, 241, 33, 51), (230, 217, 28, 139), (226, 215, 26, 107), (178, 167, 39, 108), (182, 169, 41, 140), (195, 193, 38, 52), (197, 192, 37, 64), (202, 190, 35, 109), (206, 191, 36, 141), (194, 187, 40, 53), (196, 186, 39, 65), (192, 194, 53, 37), (190, 195, 52, 35), (238, 242, 51, 30), (240, 243, 50, 32), (213, 218, 49, 24), (211, 219, 48, 21), (163, 170, 42, 5), (100, 5, 42, 110), (116, 125, 47, 17), (149, 156, 44, 8), (165, 171, 43, 7), (133, 9, 46, 143), (193, 196, 65, 38), (189, 197, 64, 34), (237, 244, 63, 29), (241, 245, 62, 33), (214, 220, 61, 25), (210, 221, 60, 18), (162, 172, 56, 0), (146, 158, 54, 2), (134, 15, 57, 145), (115, 126, 58, 11), (103, 14, 55, 113), (166, 173, 55, 14), (117, 71, 81, 127), (101, 112, 80, 69), (102, 111, 79, 70), (114, 68, 78, 124), (205, 198, 77, 123), (181, 174, 76, 122), (229, 222, 75, 121), (253, 246, 74, 120), (204, 199, 73, 119), (228, 223, 72, 118), (124, 78, 71, 117), (180, 175, 68, 114), (111, 99, 67, 79), (112, 102, 70, 80), (127, 81, 66, 128), (252, 247, 69, 115), (148, 86, 97, 159), (132, 144, 96, 82), (147, 83, 95, 157), (135, 142, 94, 87), (209, 200, 93, 155), (185, 176, 92, 154), (233, 224, 91, 153), (257, 248, 90, 152), (208, 201, 89, 151), (232, 225, 88, 150), (144, 135, 87, 96), (159, 97, 84, 160), (184, 177, 83, 147), (256, 249, 82, 146), (142, 131, 85, 94), (157, 95, 86, 148), (59, 16, 102, 112), (45, 13, 99, 111), (16, 45, 111, 102), (3, 59, 112, 101), (71, 103, 113, 81), (68, 100, 110, 78), (198, 202, 109, 77), (174, 178, 108, 76), (222, 226, 107, 75), (246, 250, 106, 74), (199, 203, 105, 73), (223, 227, 104, 72), (78, 110, 103, 71), (175, 179, 100, 68), (81, 113, 98, 66), (247, 251, 101, 69), (236, 252, 115, 11), (57, 127, 128, 12), (164, 180, 114, 9), (46, 124, 117, 15), (212, 228, 118, 23), (188, 204, 119, 22), (239, 253, 120, 31), (217, 229, 121, 28), (169, 181, 122, 41), (191, 205, 123, 36), (9, 114, 124, 46), (15, 117, 127, 57), (69, 80, 126, 115), (70, 79, 125, 116), (79, 67, 129, 125), (80, 70, 116, 126), (47, 10, 131, 142), (58, 17, 135, 144), (17, 47, 142, 135), (11, 58, 144, 132), (86, 134, 145, 97), (83, 133, 143, 95), (200, 206, 141, 93), (176, 182, 140, 92), (224, 230, 139, 91), (248, 254, 138, 90), (201, 207, 137, 89), (225, 231, 136, 88), (97, 145, 130, 84), (177, 183, 133, 83), (249, 255, 132, 82), (95, 143, 134, 86), (43, 157, 148, 7), (237, 256, 146, 2), (168, 184, 147, 4), (56, 159, 160, 0), (216, 232, 150, 20), (189, 208, 151, 18), (235, 257, 152, 27), (210, 233, 153, 29), (162, 185, 154, 34), (187, 209, 155, 40), (4, 147, 157, 43), (7, 148, 159, 56), (82, 96, 158, 146), (87, 94, 156, 149), (96, 87, 149, 158), (94, 85, 161, 156), (0, 160, 185, 162), (40, 155, 184, 168), (93, 141, 183, 177), (84, 130, 182, 176), (12, 128, 181, 169), (36, 123, 180, 164), (77, 109, 179, 175), (66, 98, 178, 174), (155, 93, 177, 184), (160, 84, 176, 185), (123, 77, 175, 180), (128, 66, 174, 181), (38, 65, 173, 166), (34, 64, 172, 162), (37, 53, 171, 165), (35, 52, 170, 163), (130, 12, 169, 182), (98, 1, 167, 178), (52, 38, 166, 170), (64, 37, 165, 172), (109, 35, 163, 179), (141, 36, 164, 183), (53, 40, 168, 171), (65, 39, 167, 173), (20, 150, 209, 187), (34, 154, 208, 189), (92, 140, 207, 201), (88, 136, 206, 200), (23, 118, 205, 191), (41, 122, 204, 188), (76, 108, 203, 199), (72, 104, 202, 198), (154, 92, 201, 208), (150, 88, 200, 209), (122, 76, 199, 204), (118, 72, 198, 205), (18, 60, 197, 189), (25, 61, 196, 193), (21, 48, 195, 190), (24, 49, 194, 192), (61, 19, 186, 196), (49, 20, 187, 194), (136, 23, 191, 206), (104, 21, 190, 202), (60, 24, 192, 197), (48, 25, 193, 195), (108, 39, 186, 203), (140, 41, 188, 207), (18, 151, 233, 210), (27, 152, 232, 216), (90, 138, 231, 225), (89, 137, 230, 224), (22, 119, 229, 217), (31, 120, 228, 212), (74, 106, 227, 223), (73, 105, 226, 222), (152, 90, 225, 232), (151, 89, 224, 233), (120, 74, 223, 228), (119, 73, 222, 229), (29, 63, 221, 210), (33, 62, 220, 214), (30, 51, 219, 211), (32, 50, 218, 213), (105, 19, 215, 226), (137, 22, 217, 230), (62, 26, 215, 220), (50, 27, 216, 218), (138, 31, 212, 231), (106, 30, 211, 227), (63, 32, 213, 221), (51, 33, 214, 219), (6, 161, 257, 235), (29, 153, 256, 237), (91, 139, 255, 249), (85, 131, 254, 248), (10, 129, 253, 239), (28, 121, 252, 236), (75, 107, 251, 247), (67, 99, 250, 246), (153, 91, 249, 256), (161, 85, 248, 257), (121, 75, 247, 252), (129, 67, 246, 253), (16, 59, 245, 241), (2, 54, 244, 237), (8, 44, 243, 240), (13, 45, 242, 238), (45, 16, 241, 242), (54, 8, 240, 244), (99, 13, 238, 250), (131, 10, 239, 254), (44, 6, 235, 243), (59, 3, 234, 245), (139, 28, 236, 255), (107, 26, 234, 251)])
me_cube_001.polygons.foreach_set('use_smooth', [True] * 256)
_uv = me_cube_001.uv_layers.new(name='UVMap')
_uv.uv.foreach_set('vector', [0.5938, 0.2217, 0.625, 0.2217, 0.625, 0.25, 0.5938, 0.25, 0.4687, 0.8125, 0.5, 0.8125, 0.5, 0.875, 0.4688, 0.875, 0.6053, 0.1875, 0.625, 0.03147, 0.625, 0.0, 0.625, 0.1875, 0.5938, 0.9375, 0.625, 0.9375, 0.625, 1.0, 0.5938, 1.0, 0.3125, 0.7185, 0.375, 0.7185, 0.375, 0.75, 0.3125, 0.75, 0.3633, 0.3047, 0.2891, 0.2656, 0.2812, 0.3125, 0.3281, 0.3438, 0.293, 0.4453, 0.3281, 0.4375, 0.375, 0.5, 0.3125, 0.5, 0.4688, 0.2217, 0.5, 0.2217, 0.5, 0.25, 0.4688, 0.25, 0.2148, 0.2266, 0.1406, 0.1875, 0.1875, 0.25, 0.2344, 0.2812, 0.4393, 0.6949, 0.4607, 0.6871, 0.5, 0.75, 0.4688, 0.75, 0.5249, 0.6635, 0.5463, 0.6556, 0.625, 0.75, 0.5937, 0.75, 0.4688, 0.9375, 0.5, 0.9375, 0.5, 1.0, 0.4688, 1.0, 0.2227, 0.4609, 0.2578, 0.4531, 0.25, 0.5, 0.1875, 0.5, 0.1875, 0.7185, 0.25, 0.7185, 0.25, 0.75, 0.1875, 0.75, 0.5938, 0.8125, 0.625, 0.8125, 0.625, 0.875, 0.5938, 0.875, 0.566, 0.4996, 0.5857, 0.3435, 0.625, 0.375, 0.625, 0.5625, 0.332, 0.25, 0.4297, 0.2188, 0.4688, 0.25, 0.3906, 0.3125, 0.1875, 0.5938, 0.25, 0.5938, 0.25, 0.625, 0.1875, 0.625, 0.252, 0.3203, 0.2344, 0.2812, 0.3125, 0.375, 0.3203, 0.4063, 0.3223, 0.4766, 0.3047, 0.4375, 0.3438, 0.5, 0.3516, 0.5312, 0.4688, 0.09375, 0.5, 0.09375, 0.5, 0.125, 0.4688, 0.125, 0.3125, 0.5938, 0.375, 0.5938, 0.375, 0.625, 0.3125, 0.625, 0.5273, 0.1875, 0.625, 0.1562, 0.625, 0.125, 0.5469, 0.1875, 0.5938, 0.09375, 0.625, 0.09375, 0.625, 0.125, 0.5938, 0.125, 0.4864, 0.1875, 0.625, 0.2217, 0.625, 0.1875, 0.5078, 0.1875, 0.3125, 0.5283, 0.375, 0.5283, 0.375, 0.5625, 0.3125, 0.5625, 0.2609, 0.362, 0.2229, 0.3066, 0.2656, 0.375, 0.293, 0.4219, 0.1087, 0.1403, 0.0707, 0.08484, 0.1562, 0.1875, 0.1836, 0.2344, 0.1875, 0.5283, 0.25, 0.5283, 0.25, 0.5625, 0.1875, 0.5625, 0.2093, 0.1191, 0.3479, 0.1533, 0.3906, 0.1875, 0.2734, 0.1875, 0.4688, 0.1562, 0.5, 0.1562, 0.5, 0.1875, 0.4688, 0.1875, 0.5938, 0.1562, 0.625, 0.1562, 0.625, 0.1875, 0.5938, 0.1875, 0.5938, 0.03147, 0.625, 0.03147, 0.625, 0.0625, 0.5938, 0.0625, 0.4688, 0.03147, 0.5, 0.03147, 0.5, 0.0625, 0.4688, 0.0625, 0.4492, 0.375, 0.5078, 0.2812, 0.5469, 0.3125, 0.5078, 0.4375, 0.1875, 0.6562, 0.25, 0.6562, 0.25, 0.6875, 0.1875, 0.6875, 0.3887, 0.4922, 0.3906, 0.4687, 0.4688, 0.5625, 0.457, 0.5781, 0.3809, 0.5859, 0.3828, 0.5625, 0.4219, 0.625, 0.4102, 0.6406, 0.3125, 0.6562, 0.375, 0.6562, 0.375, 0.6875, 0.3125, 0.6875, 0.5664, 0.1875, 0.625, 0.09375, 0.625, 0.0625, 0.5859, 0.1875, 0.25, 0.6562, 0.3125, 0.6562, 0.3125, 0.6875, 0.25, 0.6875, 0.3906, 0.4687, 0.4492, 0.375, 0.5078, 0.4375, 0.4688, 0.5625, 0.0707, 0.08484, 0.2093, 0.1191, 0.2734, 0.1875, 0.1562, 0.1875, 0.25, 0.5283, 0.3125, 0.5283, 0.3125, 0.5625, 0.25, 0.5625, 0.25, 0.5938, 0.3125, 0.5938, 0.3125, 0.625, 0.25, 0.625, 0.2344, 0.2812, 0.332, 0.25, 0.3906, 0.3125, 0.3125, 0.375, 0.5463, 0.6556, 0.566, 0.4996, 0.625, 0.5625, 0.625, 0.75, 0.5937, 0.75, 0.625, 0.75, 0.625, 0.8125, 0.5938, 0.8125, 0.2891, 0.2656, 0.2148, 0.2266, 0.2344, 0.2812, 0.2812, 0.3125, 0.2578, 0.4531, 0.293, 0.4453, 0.3125, 0.5, 0.25, 0.5, 0.25, 0.7185, 0.3125, 0.7185, 0.3125, 0.75, 0.25, 0.75, 0.4688, 0.75, 0.5, 0.75, 0.5, 0.8125, 0.4687, 0.8125, 0.5078, 0.2812, 0.5664, 0.1875, 0.5859, 0.1875, 0.5469, 0.3125, 0.125, 0.6562, 0.1875, 0.6562, 0.1875, 0.6875, 0.125, 0.6875, 0.125, 0.5283, 0.1875, 0.5283, 0.1875, 0.5625, 0.125, 0.5625, 0.3479, 0.1533, 0.4864, 0.1875, 0.5078, 0.1875, 0.3906, 0.1875, 0.4297, 0.2188, 0.5273, 0.1875, 0.5469, 0.1875, 0.4688, 0.25, 0.125, 0.5938, 0.1875, 0.5938, 0.1875, 0.625, 0.125, 0.625, 0.125, 0.7185, 0.1875, 0.7185, 0.1875, 0.75, 0.125, 0.75, 0.1875, 0.4688, 0.2227, 0.4609, 0.1875, 0.5, 0.125, 0.5, 0.4688, 0.875, 0.5, 0.875, 0.5, 0.9375, 0.4688, 0.9375, 0.4375, 0.3438, 0.3633, 0.3047, 0.3281, 0.3438, 0.375, 0.375, 0.5938, 0.875, 0.625, 0.875, 0.625, 0.9375, 0.5938, 0.9375, 0.5857, 0.3435, 0.6053, 0.1875, 0.625, 0.1875, 0.625, 0.375, 0.5312, 0.875, 0.5625, 0.875, 0.5625, 0.9375, 0.5312, 0.9375, 0.5625, 0.2812, 0.4336, 0.2266, 0.3984, 0.2656, 0.5, 0.3125, 0.3047, 0.1719, 0.1758, 0.1172, 0.1953, 0.1719, 0.2969, 0.2187, 0.5312, 0.75, 0.5625, 0.75, 0.5625, 0.8125, 0.5312, 0.8125, 0.3848, 0.5391, 0.3867, 0.5156, 0.4453, 0.5938, 0.4336, 0.6094, 0.5312, 0.03147, 0.5625, 0.03147, 0.5625, 0.0625, 0.5312, 0.0625, 0.5312, 0.1562, 0.5625, 0.1562, 0.5625, 0.1875, 0.5312, 0.1875, 0.1848, 0.2511, 0.1468, 0.1957, 0.2109, 0.2812, 0.2383, 0.3281, 0.5312, 0.09375, 0.5625, 0.09375, 0.5625, 0.125, 0.5312, 0.125, 0.2871, 0.3984, 0.2695, 0.3594, 0.3281, 0.4375, 0.3359, 0.4688, 0.5312, 0.8125, 0.5625, 0.8125, 0.5625, 0.875, 0.5312, 0.875, 0.4821, 0.6792, 0.5035, 0.6713, 0.5625, 0.75, 0.5312, 0.75, 0.1758, 0.1172, 0.04688, 0.0625, 0.09375, 0.125, 0.1953, 0.1719, 0.4336, 0.2266, 0.3047, 0.1719, 0.2969, 0.2187, 0.3984, 0.2656, 0.5312, 0.9375, 0.5625, 0.9375, 0.5625, 1.0, 0.5312, 1.0, 0.5312, 0.2217, 0.5625, 0.2217, 0.5625, 0.25, 0.5312, 0.25, 0.4062, 0.875, 0.4375, 0.875, 0.4375, 0.9375, 0.4062, 0.9375, 0.3125, 0.4062, 0.293, 0.3828, 0.2578, 0.4219, 0.25, 0.4375, 0.4062, 0.75, 0.4375, 0.75, 0.4375, 0.8125, 0.4062, 0.8125, 0.2734, 0.3594, 0.2539, 0.3359, 0.2734, 0.3906, 0.2656, 0.4062, 0.377, 0.6328, 0.3789, 0.6094, 0.3984, 0.6562, 0.3867, 0.6719, 0.4062, 0.03147, 0.4375, 0.03147, 0.4375, 0.0625, 0.4062, 0.0625, 0.4062, 0.1562, 0.4375, 0.1562, 0.4375, 0.1875, 0.4062, 0.1875, 0.337, 0.4729, 0.2989, 0.4174, 0.3203, 0.4687, 0.3477, 0.5156, 0.4062, 0.09375, 0.4375, 0.09375, 0.4375, 0.125, 0.4062, 0.125, 0.3574, 0.5547, 0.3398, 0.5156, 0.3594, 0.5625, 0.3672, 0.5938, 0.293, 0.3828, 0.2734, 0.3594, 0.2656, 0.4062, 0.2578, 0.4219, 0.4062, 0.9375, 0.4375, 0.9375, 0.4375, 1.0, 0.4062, 1.0, 0.3964, 0.7107, 0.4178, 0.7028, 0.4375, 0.75, 0.4062, 0.75, 0.4062, 0.2217, 0.4375, 0.2217, 0.4375, 0.25, 0.4062, 0.25, 0.2539, 0.3359, 0.2344, 0.3125, 0.2812, 0.375, 0.2734, 0.3906, 0.4062, 0.8125, 0.4375, 0.8125, 0.4375, 0.875, 0.4062, 0.875, 0.4687, 0.1875, 0.3125, 0.125, 0.3047, 0.1719, 0.4336, 0.2266, 0.1562, 0.0625, 0.0, 0.0, 0.04688, 0.0625, 0.1758, 0.1172, 0.3125, 0.125, 0.1562, 0.0625, 0.1758, 0.1172, 0.3047, 0.1719, 0.625, 0.25, 0.4687, 0.1875, 0.4336, 0.2266, 0.5625, 0.2812, 0.5625, 0.875, 0.5938, 0.875, 0.5938, 0.9375, 0.5625, 0.9375, 0.5625, 0.75, 0.5937, 0.75, 0.5938, 0.8125, 0.5625, 0.8125, 0.3867, 0.5156, 0.3887, 0.4922, 0.457, 0.5781, 0.4453, 0.5938, 0.5625, 0.03147, 0.5938, 0.03147, 0.5938, 0.0625, 0.5625, 0.0625, 0.5625, 0.1562, 0.5938, 0.1562, 0.5938, 0.1875, 0.5625, 0.1875, 0.1468, 0.1957, 0.1087, 0.1403, 0.1836, 0.2344, 0.2109, 0.2812, 0.5625, 0.09375, 0.5938, 0.09375, 0.5938, 0.125, 0.5625, 0.125, 0.2695, 0.3594, 0.252, 0.3203, 0.3203, 0.4063, 0.3281, 0.4375, 0.5625, 0.8125, 0.5938, 0.8125, 0.5938, 0.875, 0.5625, 0.875, 0.5035, 0.6713, 0.5249, 0.6635, 0.5937, 0.75, 0.5625, 0.75, 0.5625, 0.9375, 0.5938, 0.9375, 0.5938, 1.0, 0.5625, 1.0, 0.5625, 0.2217, 0.5938, 0.2217, 0.5938, 0.25, 0.5625, 0.25, 0.5, 0.2217, 0.5312, 0.2217, 0.5312, 0.25, 0.5, 0.25, 0.5, 0.9375, 0.5312, 0.9375, 0.5312, 1.0, 0.5, 1.0, 0.4607, 0.6871, 0.4821, 0.6792, 0.5312, 0.75, 0.5, 0.75, 0.5, 0.8125, 0.5312, 0.8125, 0.5312, 0.875, 0.5, 0.875, 0.3047, 0.4375, 0.2871, 0.3984, 0.3359, 0.4688, 0.3438, 0.5, 0.5, 0.09375, 0.5312, 0.09375, 0.5312, 0.125, 0.5, 0.125, 0.2229, 0.3066, 0.1848, 0.2511, 0.2383, 0.3281, 0.2656, 0.375, 0.5, 0.1562, 0.5312, 0.1562, 0.5312, 0.1875, 0.5, 0.1875, 0.5, 0.03147, 0.5312, 0.03147, 0.5312, 0.0625, 0.5, 0.0625, 0.3828, 0.5625, 0.3848, 0.5391, 0.4336, 0.6094, 0.4219, 0.625, 0.5, 0.75, 0.5312, 0.75, 0.5312, 0.8125, 0.5, 0.8125, 0.5, 0.875, 0.5312, 0.875, 0.5312, 0.9375, 0.5, 0.9375, 0.5, 0.3125, 0.3984, 0.2656, 0.3633, 0.3047, 0.4375, 0.3438, 0.2969, 0.2187, 0.1953, 0.1719, 0.2148, 0.2266, 0.2891, 0.2656, 0.1953, 0.1719, 0.09375, 0.125, 0.1406, 0.1875, 0.2148, 0.2266, 0.3984, 0.2656, 0.2969, 0.2187, 0.2891, 0.2656, 0.3633, 0.3047, 0.2344, 0.2812, 0.1875, 0.25, 0.2344, 0.3125, 0.2539, 0.3359, 0.3281, 0.3438, 0.2812, 0.3125, 0.2734, 0.3594, 0.293, 0.3828, 0.2812, 0.3125, 0.2344, 0.2812, 0.2539, 0.3359, 0.2734, 0.3594, 0.375, 0.375, 0.3281, 0.3438, 0.293, 0.3828, 0.3125, 0.4062, 0.4375, 0.875, 0.4688, 0.875, 0.4688, 0.9375, 0.4375, 0.9375, 0.4375, 0.75, 0.4688, 0.75, 0.4687, 0.8125, 0.4375, 0.8125, 0.3789, 0.6094, 0.3809, 0.5859, 0.4102, 0.6406, 0.3984, 0.6562, 0.4375, 0.03147, 0.4688, 0.03147, 0.4688, 0.0625, 0.4375, 0.0625, 0.4375, 0.1562, 0.4688, 0.1562, 0.4688, 0.1875, 0.4375, 0.1875, 0.2989, 0.4174, 0.2609, 0.362, 0.293, 0.4219, 0.3203, 0.4687, 0.4375, 0.09375, 0.4688, 0.09375, 0.4688, 0.125, 0.4375, 0.125, 0.3398, 0.5156, 0.3223, 0.4766, 0.3516, 0.5312, 0.3594, 0.5625, 0.4375, 0.9375, 0.4688, 0.9375, 0.4688, 1.0, 0.4375, 1.0, 0.4178, 0.7028, 0.4393, 0.6949, 0.4688, 0.75, 0.4375, 0.75, 0.4375, 0.2217, 0.4688, 0.2217, 0.4688, 0.25, 0.4375, 0.25, 0.4375, 0.8125, 0.4687, 0.8125, 0.4688, 0.875, 0.4375, 0.875, 0.375, 0.8125, 0.4062, 0.8125, 0.4062, 0.875, 0.375, 0.875, 0.375, 0.2217, 0.4062, 0.2217, 0.4062, 0.25, 0.375, 0.25, 0.375, 0.7185, 0.3964, 0.7107, 0.4062, 0.75, 0.375, 0.75, 0.375, 0.9375, 0.4062, 0.9375, 0.4062, 1.0, 0.375, 1.0, 0.375, 0.5938, 0.3574, 0.5547, 0.3672, 0.5938, 0.375, 0.625, 0.375, 0.09375, 0.4062, 0.09375, 0.4062, 0.125, 0.375, 0.125, 0.375, 0.5283, 0.337, 0.4729, 0.3477, 0.5156, 0.375, 0.5625, 0.375, 0.1562, 0.4062, 0.1562, 0.4062, 0.1875, 0.375, 0.1875, 0.375, 0.03147, 0.4062, 0.03147, 0.4062, 0.0625, 0.375, 0.0625, 0.375, 0.6562, 0.377, 0.6328, 0.3867, 0.6719, 0.375, 0.6875, 0.375, 0.75, 0.4062, 0.75, 0.4062, 0.8125, 0.375, 0.8125, 0.375, 0.875, 0.4062, 0.875, 0.4062, 0.9375, 0.375, 0.9375, 0.25, 0.4375, 0.2578, 0.4219, 0.2227, 0.4609, 0.1875, 0.4688, 0.2656, 0.4062, 0.2734, 0.3906, 0.293, 0.4453, 0.2578, 0.4531, 0.2578, 0.4219, 0.2656, 0.4062, 0.2578, 0.4531, 0.2227, 0.4609, 0.2734, 0.3906, 0.2812, 0.375, 0.3281, 0.4375, 0.293, 0.4453, 0.375, 0.0, 0.4062, 0.0, 0.4062, 0.03147, 0.375, 0.03147, 0.375, 0.6875, 0.3867, 0.6719, 0.3964, 0.7107, 0.375, 0.7185, 0.3984, 0.6562, 0.4102, 0.6406, 0.4393, 0.6949, 0.4178, 0.7028, 0.4375, 0.0, 0.4688, 0.0, 0.4688, 0.03147, 0.4375, 0.03147, 0.5, 0.0, 0.5312, 0.0, 0.5312, 0.03147, 0.5, 0.03147, 0.4219, 0.625, 0.4336, 0.6094, 0.4821, 0.6792, 0.4607, 0.6871, 0.4453, 0.5938, 0.457, 0.5781, 0.5249, 0.6635, 0.5035, 0.6713, 0.5625, 0.0, 0.5938, 0.0, 0.5938, 0.03147, 0.5625, 0.03147, 0.3867, 0.6719, 0.3984, 0.6562, 0.4178, 0.7028, 0.3964, 0.7107, 0.4062, 0.0, 0.4375, 0.0, 0.4375, 0.03147, 0.4062, 0.03147, 0.4336, 0.6094, 0.4453, 0.5938, 0.5035, 0.6713, 0.4821, 0.6792, 0.5312, 0.0, 0.5625, 0.0, 0.5625, 0.03147, 0.5312, 0.03147, 0.5469, 0.3125, 0.5859, 0.1875, 0.6053, 0.1875, 0.5857, 0.3435, 0.125, 0.6875, 0.1875, 0.6875, 0.1875, 0.7185, 0.125, 0.7185, 0.25, 0.6875, 0.3125, 0.6875, 0.3125, 0.7185, 0.25, 0.7185, 0.4688, 0.5625, 0.5078, 0.4375, 0.566, 0.4996, 0.5463, 0.6556, 0.4688, 0.0, 0.5, 0.0, 0.5, 0.03147, 0.4688, 0.03147, 0.5938, 0.0, 0.625, 0.0, 0.625, 0.03147, 0.5938, 0.03147, 0.5078, 0.4375, 0.5469, 0.3125, 0.5857, 0.3435, 0.566, 0.4996, 0.1875, 0.6875, 0.25, 0.6875, 0.25, 0.7185, 0.1875, 0.7185, 0.457, 0.5781, 0.4688, 0.5625, 0.5463, 0.6556, 0.5249, 0.6635, 0.4102, 0.6406, 0.4219, 0.625, 0.4607, 0.6871, 0.4393, 0.6949, 0.3125, 0.6875, 0.375, 0.6875, 0.375, 0.7185, 0.3125, 0.7185, 0.5859, 0.1875, 0.625, 0.0625, 0.625, 0.03147, 0.6053, 0.1875, 0.375, 0.625, 0.3672, 0.5938, 0.377, 0.6328, 0.375, 0.6562, 0.375, 0.0625, 0.4062, 0.0625, 0.4062, 0.09375, 0.375, 0.09375, 0.4375, 0.0625, 0.4688, 0.0625, 0.4688, 0.09375, 0.4375, 0.09375, 0.3594, 0.5625, 0.3516, 0.5312, 0.3809, 0.5859, 0.3789, 0.6094, 0.3438, 0.5, 0.3359, 0.4688, 0.3848, 0.5391, 0.3828, 0.5625, 0.5, 0.0625, 0.5312, 0.0625, 0.5312, 0.09375, 0.5, 0.09375, 0.5625, 0.0625, 0.5938, 0.0625, 0.5938, 0.09375, 0.5625, 0.09375, 0.3281, 0.4375, 0.3203, 0.4063, 0.3887, 0.4922, 0.3867, 0.5156, 0.4062, 0.0625, 0.4375, 0.0625, 0.4375, 0.09375, 0.4062, 0.09375, 0.3672, 0.5938, 0.3594, 0.5625, 0.3789, 0.6094, 0.377, 0.6328, 0.5312, 0.0625, 0.5625, 0.0625, 0.5625, 0.09375, 0.5312, 0.09375, 0.3359, 0.4688, 0.3281, 0.4375, 0.3867, 0.5156, 0.3848, 0.5391, 0.125, 0.625, 0.1875, 0.625, 0.1875, 0.6562, 0.125, 0.6562, 0.4688, 0.25, 0.5469, 0.1875, 0.5664, 0.1875, 0.5078, 0.2812, 0.3125, 0.375, 0.3906, 0.3125, 0.4492, 0.375, 0.3906, 0.4687, 0.25, 0.625, 0.3125, 0.625, 0.3125, 0.6562, 0.25, 0.6562, 0.5469, 0.1875, 0.625, 0.125, 0.625, 0.09375, 0.5664, 0.1875, 0.3125, 0.625, 0.375, 0.625, 0.375, 0.6562, 0.3125, 0.6562, 0.3516, 0.5312, 0.3438, 0.5, 0.3828, 0.5625, 0.3809, 0.5859, 0.3203, 0.4063, 0.3125, 0.375, 0.3906, 0.4687, 0.3887, 0.4922, 0.1875, 0.625, 0.25, 0.625, 0.25, 0.6562, 0.1875, 0.6562, 0.3906, 0.3125, 0.4688, 0.25, 0.5078, 0.2812, 0.4492, 0.375, 0.5938, 0.0625, 0.625, 0.0625, 0.625, 0.09375, 0.5938, 0.09375, 0.4688, 0.0625, 0.5, 0.0625, 0.5, 0.09375, 0.4688, 0.09375, 0.375, 0.125, 0.4062, 0.125, 0.4062, 0.1562, 0.375, 0.1562, 0.375, 0.5625, 0.3477, 0.5156, 0.3574, 0.5547, 0.375, 0.5938, 0.3203, 0.4687, 0.293, 0.4219, 0.3223, 0.4766, 0.3398, 0.5156, 0.4375, 0.125, 0.4688, 0.125, 0.4688, 0.1562, 0.4375, 0.1562, 0.5, 0.125, 0.5312, 0.125, 0.5312, 0.1562, 0.5, 0.1562, 0.2656, 0.375, 0.2383, 0.3281, 0.2871, 0.3984, 0.3047, 0.4375, 0.2109, 0.2812, 0.1836, 0.2344, 0.252, 0.3203, 0.2695, 0.3594, 0.5625, 0.125, 0.5938, 0.125, 0.5938, 0.1562, 0.5625, 0.1562, 0.3477, 0.5156, 0.3203, 0.4687, 0.3398, 0.5156, 0.3574, 0.5547, 0.4062, 0.125, 0.4375, 0.125, 0.4375, 0.1562, 0.4062, 0.1562, 0.2383, 0.3281, 0.2109, 0.2812, 0.2695, 0.3594, 0.2871, 0.3984, 0.5312, 0.125, 0.5625, 0.125, 0.5625, 0.1562, 0.5312, 0.1562, 0.125, 0.5625, 0.1875, 0.5625, 0.1875, 0.5938, 0.125, 0.5938, 0.3906, 0.1875, 0.5078, 0.1875, 0.5273, 0.1875, 0.4297, 0.2188, 0.1562, 0.1875, 0.2734, 0.1875, 0.332, 0.25, 0.2344, 0.2812, 0.25, 0.5625, 0.3125, 0.5625, 0.3125, 0.5938, 0.25, 0.5938, 0.5938, 0.125, 0.625, 0.125, 0.625, 0.1562, 0.5938, 0.1562, 0.4688, 0.125, 0.5, 0.125, 0.5, 0.1562, 0.4688, 0.1562, 0.5078, 0.1875, 0.625, 0.1875, 0.625, 0.1562, 0.5273, 0.1875, 0.3125, 0.5625, 0.375, 0.5625, 0.375, 0.5938, 0.3125, 0.5938, 0.293, 0.4219, 0.2656, 0.375, 0.3047, 0.4375, 0.3223, 0.4766, 0.1836, 0.2344, 0.1562, 0.1875, 0.2344, 0.2812, 0.252, 0.3203, 0.1875, 0.5625, 0.25, 0.5625, 0.25, 0.5938, 0.1875, 0.5938, 0.2734, 0.1875, 0.3906, 0.1875, 0.4297, 0.2188, 0.332, 0.25, 0.375, 0.5, 0.3281, 0.4375, 0.337, 0.4729, 0.375, 0.5283, 0.375, 0.1875, 0.4062, 0.1875, 0.4062, 0.2217, 0.375, 0.2217, 0.4375, 0.1875, 0.4688, 0.1875, 0.4688, 0.2217, 0.4375, 0.2217, 0.2812, 0.375, 0.2344, 0.3125, 0.2609, 0.362, 0.2989, 0.4174, 0.1875, 0.25, 0.1406, 0.1875, 0.1848, 0.2511, 0.2229, 0.3066, 0.5, 0.1875, 0.5312, 0.1875, 0.5312, 0.2217, 0.5, 0.2217, 0.5625, 0.1875, 0.5938, 0.1875, 0.5938, 0.2217, 0.5625, 0.2217, 0.09375, 0.125, 0.04688, 0.0625, 0.1087, 0.1403, 0.1468, 0.1957, 0.4062, 0.1875, 0.4375, 0.1875, 0.4375, 0.2217, 0.4062, 0.2217, 0.3281, 0.4375, 0.2812, 0.375, 0.2989, 0.4174, 0.337, 0.4729, 0.5312, 0.1875, 0.5625, 0.1875, 0.5625, 0.2217, 0.5312, 0.2217, 0.1406, 0.1875, 0.09375, 0.125, 0.1468, 0.1957, 0.1848, 0.2511, 0.3125, 0.125, 0.4687, 0.1875, 0.4864, 0.1875, 0.3479, 0.1533, 0.125, 0.5, 0.1875, 0.5, 0.1875, 0.5283, 0.125, 0.5283, 0.25, 0.5, 0.3125, 0.5, 0.3125, 0.5283, 0.25, 0.5283, 0.0, 0.0, 0.1562, 0.0625, 0.2093, 0.1191, 0.0707, 0.08484, 0.1562, 0.0625, 0.3125, 0.125, 0.3479, 0.1533, 0.2093, 0.1191, 0.1875, 0.5, 0.25, 0.5, 0.25, 0.5283, 0.1875, 0.5283, 0.04688, 0.0625, 0.0, 0.0, 0.0707, 0.08484, 0.1087, 0.1403, 0.2344, 0.3125, 0.1875, 0.25, 0.2229, 0.3066, 0.2609, 0.362, 0.3125, 0.5, 0.375, 0.5, 0.375, 0.5283, 0.3125, 0.5283, 0.4687, 0.1875, 0.625, 0.25, 0.625, 0.2217, 0.4864, 0.1875, 0.4688, 0.1875, 0.5, 0.1875, 0.5, 0.2217, 0.4688, 0.2217, 0.5938, 0.1875, 0.625, 0.1875, 0.625, 0.2217, 0.5938, 0.2217])
me_cube_001.materials.append(mat_material_009)
me_cube_001.update()
me_cube_002 = bpy.data.meshes.new('Cube.002')
me_cube_002.from_pydata([(-1.0, -1.0, -1.0), (-1.0, -1.0, 1.0), (-1.0, 1.0, -1.0), (-1.0, 1.0, 1.0), (1.0, -1.0, -1.0), (1.0, -1.0, 1.0), (1.0, 1.0, -1.0), (1.0, 1.0, 1.0), (-2.239, -2.239, -1.632), (-2.239, 2.239, -1.632), (2.239, -2.239, -1.632), (2.239, 2.239, -1.632), (-2.239, -2.239, -2.241), (-2.239, 2.239, -2.241), (2.239, -2.239, -2.241), (2.239, 2.239, -2.241)], [], [(0, 1, 3, 2), (2, 3, 7, 6), (6, 7, 5, 4), (4, 5, 1, 0), (6, 4, 10, 11), (7, 3, 1, 5), (11, 10, 14, 15), (4, 0, 8, 10), (2, 6, 11, 9), (0, 2, 9, 8), (13, 15, 14, 12), (8, 9, 13, 12), (10, 8, 12, 14), (9, 11, 15, 13)])
_uv = me_cube_002.uv_layers.new(name='UVMap')
_uv.uv.foreach_set('vector', [0.375, 0.0, 0.625, 0.0, 0.625, 0.25, 0.375, 0.25, 0.375, 0.25, 0.625, 0.25, 0.625, 0.5, 0.375, 0.5, 0.375, 0.5, 0.625, 0.5, 0.625, 0.75, 0.375, 0.75, 0.375, 0.75, 0.625, 0.75, 0.625, 1.0, 0.375, 1.0, 0.375, 0.5, 0.375, 0.75, 0.375, 0.75, 0.375, 0.5, 0.625, 0.5, 0.875, 0.5, 0.875, 0.75, 0.625, 0.75, 0.375, 0.5, 0.375, 0.75, 0.375, 0.75, 0.375, 0.5, 0.375, 0.75, 0.375, 1.0, 0.375, 1.0, 0.375, 0.75, 0.375, 0.25, 0.375, 0.5, 0.375, 0.5, 0.375, 0.25, 0.375, 0.0, 0.375, 0.25, 0.375, 0.25, 0.375, 0.0, 0.125, 0.5, 0.375, 0.5, 0.375, 0.75, 0.125, 0.75, 0.375, 0.0, 0.375, 0.25, 0.375, 0.25, 0.375, 0.0, 0.375, 0.75, 0.375, 1.0, 0.375, 1.0, 0.375, 0.75, 0.375, 0.25, 0.375, 0.5, 0.375, 0.5, 0.375, 0.25])
me_cube_002.materials.append(mat_material_010)
me_cube_002.update()
me_cube_003 = bpy.data.meshes.new('Cube.003')
me_cube_003.from_pydata([(-1.0, -1.0, -1.0), (-1.0, -1.0, 1.0), (-1.0, 1.0, -1.0), (-1.0, 1.0, 1.0), (1.0, -1.0, -1.0), (1.0, -1.0, 1.0), (1.0, 1.0, -1.0), (1.0, 1.0, 1.0)], [], [(0, 1, 3, 2), (2, 3, 7, 6), (6, 7, 5, 4), (4, 5, 1, 0), (2, 6, 4, 0), (7, 3, 1, 5)])
_uv = me_cube_003.uv_layers.new(name='UVMap')
_uv.uv.foreach_set('vector', [0.375, 0.0, 0.625, 0.0, 0.625, 0.25, 0.375, 0.25, 0.375, 0.25, 0.625, 0.25, 0.625, 0.5, 0.375, 0.5, 0.375, 0.5, 0.625, 0.5, 0.625, 0.75, 0.375, 0.75, 0.375, 0.75, 0.625, 0.75, 0.625, 1.0, 0.375, 1.0, 0.125, 0.5, 0.375, 0.5, 0.375, 0.75, 0.125, 0.75, 0.625, 0.5, 0.875, 0.5, 0.875, 0.75, 0.625, 0.75])
me_cube_003.materials.append(mat_material_011)
me_cube_003.update()

# ---- objects
ob_cylinder = bpy.data.objects.new('Cylinder', me_cylinder)
ob_circle = bpy.data.objects.new('Circle', me_circle_002)
ob_circle_001 = bpy.data.objects.new('Circle.001', me_circle_003)
ob_cylinder_001 = bpy.data.objects.new('Cylinder.001', me_cylinder_003)
ob_cube = bpy.data.objects.new('Cube', me_cube_001)
ob_cube_001 = bpy.data.objects.new('Cube.001', me_cube_002)
ob_cube_002 = bpy.data.objects.new('Cube.002', me_cube_003)

# ---- transforms, parenting, visibility, modifiers, constraints
ob_cylinder.location = (0.0, 0.0, 5.635)
ob_cylinder.scale = (1.919, 1.919, 2.341)
ob_circle.location = (-0.1319, 0.0, 4.311)
ob_circle.rotation_euler = (0.06218, -0.0, 0.0)
ob_circle.scale = (1.937, 1.939, 2.493)
_m = ob_circle.modifiers.new('Smooth by Angle', 'NODES')
_m.node_group = ng_smooth_by_angle
_m.use_pin_to_last = True
_m.show_group_selector = False
ob_circle_001.location = (-0.1319, 0.0, 6.699)
ob_circle_001.rotation_euler = (0.06218, -0.0, 0.0)
ob_circle_001.scale = (1.937, 1.939, 2.493)
_m = ob_circle_001.modifiers.new('Smooth by Angle', 'NODES')
_m.node_group = ng_smooth_by_angle
_m.use_pin_to_last = True
_m.show_group_selector = False
ob_cylinder_001.location = (3.182, -0.1496, 5.88)
ob_cylinder_001.rotation_euler = (-0.0, 1.571, 0.0)
ob_cylinder_001.scale = (0.6428, 0.6428, 1.582)
_vg = ob_cylinder_001.vertex_groups.new(name='Bone')
_m = ob_cylinder_001.modifiers.new('Smooth by Angle', 'NODES')
_m.node_group = ng_smooth_by_angle
_m.use_pin_to_last = True
_m.show_group_selector = False
ob_cube.location = (-0.06939, 0.0, 3.257)
ob_cube.scale = (1.451, 1.451, 1.451)
ob_cube_001.location = (0.0, 0.0, 1.935)
ob_cube_001.rotation_euler = (0.0, -0.0, -0.7769)
ob_cube_001.scale = (0.8296, 0.8296, 0.8296)
ob_cube_002.location = (2.111, -0.05856, 5.919)
ob_cube_002.scale = (0.3185, 1.0, 1.0)

# ---- collection membership
col_collection.objects.link(ob_cylinder)
col_collection.objects.link(ob_circle)
col_collection.objects.link(ob_circle_001)
col_collection.objects.link(ob_cylinder_001)
col_collection.objects.link(ob_cube)
col_collection.objects.link(ob_cube_001)
col_collection.objects.link(ob_cube_002)

# ---- scene / render settings (as saved in the file)
scene.frame_start = 1; scene.frame_end = 250; scene.frame_set(237)
scene.render.engine = 'BLENDER_EEVEE_NEXT'
bpy.context.view_layer.update()

# ---- added for rendering (the .blend has no active camera and no usable light): camera, sun
cam_auto = bpy.data.cameras.new('AutoCamera')
cam_auto.lens = 50.0
cam_auto.sensor_width = 36.0
cam_auto.clip_end = 1000.0
ob_auto_camera = bpy.data.objects.new('AutoCamera', cam_auto)
scene.collection.objects.link(ob_auto_camera)
ob_auto_camera.location = (12.2849, -13.4594, 13.0725)
ob_auto_camera.rotation_euler = (1.09748, -7.21219e-08, 0.694738)
scene.camera = ob_auto_camera
light_auto_sun = bpy.data.lights.new('AutoSun', 'SUN')
light_auto_sun.energy = 3.0
light_auto_sun.angle = 0.0523599
ob_auto_sun = bpy.data.objects.new('AutoSun', light_auto_sun)
scene.collection.objects.link(ob_auto_sun)
ob_auto_sun.rotation_euler = (0.872665, 0.174533, 0.523599)
bpy.context.view_layer.update()
